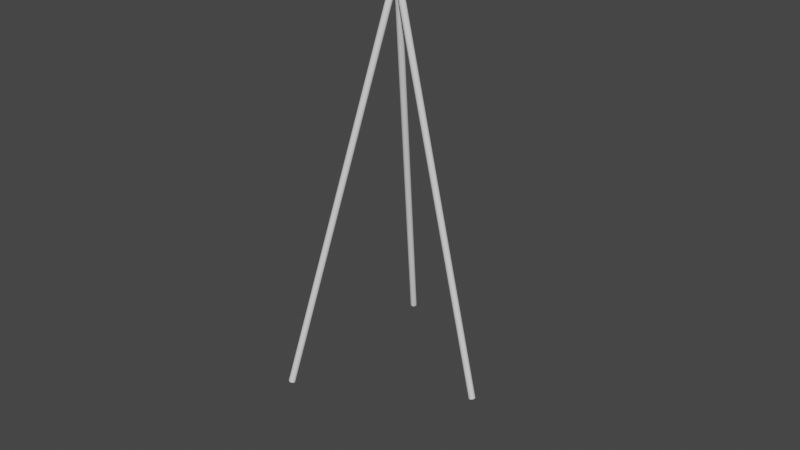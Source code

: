 # Source: Telescope_1.blend  (saved by Blender 3.3.6; exported with 4.5.12 LTS)
import bpy
from mathutils import Matrix  # noqa: F401  (used for matrix-valued properties, if any)

bpy.ops.wm.read_factory_settings(use_empty=True)
scene = bpy.context.scene
scene.name = 'Scene'

# ---- collections
col_collection = bpy.data.collections.new('Collection'); scene.collection.children.link(col_collection)

# ---- materials (node trees are filled in below, after node groups)
mat_material_001 = bpy.data.materials.new('Material.001')
mat_material_001.use_transparent_shadow = False
mat_material_002 = bpy.data.materials.new('Material.002')
mat_material_002.use_transparent_shadow = False

# ---- material node trees
mat_material_001.use_nodes = True; mat_material_001.node_tree.nodes.clear()
_N = mat_material_001.node_tree.nodes; _L = mat_material_001.node_tree.links
n0 = _N.new('ShaderNodeBsdfPrincipled'); n0.name = 'Principled BSDF'; n0.location = (10, 300)
n0.distribution = 'GGX'
n0.subsurface_method = 'RANDOM_WALK_SKIN'
n0.inputs[3].default_value = 1.45
n0.inputs[27].default_value = (0.0, 0.0, 0.0, 1.0)
n0.inputs[28].default_value = 1.0
n1 = _N.new('ShaderNodeOutputMaterial'); n1.name = 'Material Output'; n1.location = (300, 300)
_L.new(n0.outputs[0], n1.inputs[0])
n1.is_active_output = True
mat_material_002.use_nodes = True; mat_material_002.node_tree.nodes.clear()
_N = mat_material_002.node_tree.nodes; _L = mat_material_002.node_tree.links
n0 = _N.new('ShaderNodeBsdfPrincipled'); n0.name = 'Principled BSDF'; n0.location = (10, 300)
n0.distribution = 'GGX'
n0.subsurface_method = 'RANDOM_WALK_SKIN'
n0.inputs[3].default_value = 1.45
n0.inputs[27].default_value = (0.0, 0.0, 0.0, 1.0)
n0.inputs[28].default_value = 1.0
n1 = _N.new('ShaderNodeOutputMaterial'); n1.name = 'Material Output'; n1.location = (300, 300)
_L.new(n0.outputs[0], n1.inputs[0])
n1.is_active_output = True

# ---- world
world_world = bpy.data.worlds.new('World'); scene.world = world_world
world_world.use_nodes = True; world_world.node_tree.nodes.clear()
_N = world_world.node_tree.nodes; _L = world_world.node_tree.links
n0 = _N.new('ShaderNodeOutputWorld'); n0.name = 'World Output'; n0.location = (300, 300)
n1 = _N.new('ShaderNodeBackground'); n1.name = 'Background'; n1.location = (10, 300)
n1.inputs[0].default_value = (0.05088, 0.05088, 0.05088, 1.0)
_L.new(n1.outputs[0], n0.inputs[0])
n0.is_active_output = True
world_world.color = (0.05088, 0.05088, 0.05088)
world_world.use_sun_shadow = False
world_world.sun_shadow_jitter_overblur = 0.0

# ---- meshes
me_cylinder = bpy.data.meshes.new('Cylinder')
me_cylinder.from_pydata([(-8.005, 2.012, 0.2279), (-8.005, 1.973, -0.0112), (-8.005, 1.859, -0.2411), (-8.005, 1.673, -0.453), (-8.005, 1.423, -0.6387), (-8.005, 1.118, -0.7911), (-8.005, 0.7699, -0.9043), (-8.005, 0.3925, -0.9741), (-8.005, 0.0, -0.9976), (-8.005, -0.3925, -0.9741), (-8.005, -0.7699, -0.9043), (-8.005, -1.118, -0.7911), (-8.005, -1.423, -0.6387), (-8.005, -1.673, -0.453), (-8.005, -1.859, -0.2411), (-8.005, -1.973, -0.0112), (-8.005, -2.012, 0.2279), (-8.005, -1.973, 0.467), (-8.005, -1.859, 0.6969), (-8.005, -1.673, 0.9087), (-8.005, -1.423, 1.094), (-8.005, -1.118, 1.247), (-8.005, -0.7699, 1.36), (-8.005, -0.3925, 1.43), (-8.005, 0.0, 1.453), (-8.005, 0.3925, 1.43), (-8.005, 0.7699, 1.36), (-8.005, 1.118, 1.247), (-8.005, 1.423, 1.094), (-8.005, 1.673, 0.9087), (-8.005, 1.859, 0.6969), (-8.005, 1.973, 0.467), (14.92, -1.188, 0.7418), (14.92, 1.188, 0.7418), (11.94, -1.188, 0.7418), (11.94, -1.188, -0.7052), (11.94, 1.188, 0.7418), (11.94, 1.188, -0.7052), (6.393, 0.8096, 0.1447), (12.44, 0.8096, 0.1447), (6.393, 0.7941, 0.04843), (12.44, 0.7941, 0.04843), (6.393, 0.748, -0.04409), (12.44, 0.748, -0.04409), (6.393, 0.6732, -0.1294), (12.44, 0.6732, -0.1294), (6.393, 0.5725, -0.2041), (12.44, 0.5725, -0.2041), (6.393, 0.4498, -0.2654), (12.44, 0.4498, -0.2654), (6.393, 0.3098, -0.311), (12.44, 0.3098, -0.311), (6.393, 0.158, -0.3391), (12.44, 0.158, -0.3391), (6.393, -2.156e-07, -0.3486), (12.44, -2.156e-07, -0.3486), (6.393, -0.158, -0.3391), (12.44, -0.158, -0.3391), (6.393, -0.3098, -0.311), (12.44, -0.3098, -0.311), (6.393, -0.4498, -0.2654), (12.44, -0.4498, -0.2654), (6.393, -0.5725, -0.2041), (12.44, -0.5725, -0.2041), (6.393, -0.6732, -0.1294), (12.44, -0.6732, -0.1294), (6.393, -0.748, -0.04409), (12.44, -0.748, -0.04409), (6.393, -0.7941, 0.04843), (12.44, -0.7941, 0.04843), (6.393, -0.8096, 0.1447), (12.44, -0.8096, 0.1447), (6.393, -0.7941, 0.2409), (12.44, -0.7941, 0.2409), (6.393, -0.748, 0.3334), (12.44, -0.748, 0.3334), (6.393, -0.6732, 0.4187), (12.44, -0.6732, 0.4187), (6.393, -0.5725, 0.4934), (12.44, -0.5725, 0.4934), (6.393, -0.4498, 0.5547), (12.44, -0.4498, 0.5547), (6.393, -0.3098, 0.6003), (12.44, -0.3098, 0.6003), (6.393, -0.158, 0.6284), (12.44, -0.158, 0.6284), (6.393, -2.156e-07, 0.6379), (12.44, -2.156e-07, 0.6379), (6.393, 0.158, 0.6284), (12.44, 0.158, 0.6284), (6.393, 0.3098, 0.6003), (12.44, 0.3098, 0.6003), (6.393, 0.4498, 0.5547), (12.44, 0.4498, 0.5547), (6.393, 0.5725, 0.4934), (12.44, 0.5725, 0.4934), (6.393, 0.6732, 0.4187), (12.44, 0.6732, 0.4187), (6.393, 0.748, 0.3334), (12.44, 0.748, 0.3334), (6.393, 0.7941, 0.2409), (12.44, 0.7941, 0.2409), (6.393, 2.118, 0.1447), (6.393, 2.077, -0.107), (6.393, 1.957, -0.3491), (6.393, 1.761, -0.5721), (6.393, 1.498, -0.7676), (6.393, 1.177, -0.928), (6.393, 0.8105, -1.047), (6.393, 0.4132, -1.121), (6.393, -3.024e-07, -1.145), (6.393, -0.4132, -1.121), (6.393, -0.8105, -1.047), (6.393, -1.177, -0.928), (6.393, -1.498, -0.7676), (6.393, -1.761, -0.5721), (6.393, -1.957, -0.3491), (6.393, -2.077, -0.107), (6.393, -2.118, 0.1447), (6.393, -2.077, 0.3963), (6.393, -1.957, 0.6384), (6.393, -1.761, 0.8614), (6.393, -1.498, 1.057), (6.393, -1.177, 1.217), (6.393, -0.8105, 1.337), (6.393, -0.4132, 1.41), (6.393, -3.024e-07, 1.435), (6.393, 0.4132, 1.41), (6.393, 0.8105, 1.337), (6.393, 1.177, 1.217), (6.393, 1.498, 1.057), (6.393, 1.761, 0.8614), (6.393, 1.957, 0.6384), (6.393, 2.077, 0.3963), (-5.261, 2.118, 0.1447), (-5.261, 2.077, -0.107), (-5.261, 1.957, -0.3491), (-5.261, 1.761, -0.5721), (-5.261, 1.498, -0.7676), (-5.261, 1.177, -0.928), (-5.261, 0.8105, -1.047), (-5.261, 0.4132, -1.121), (-5.261, -1.395e-07, -1.145), (-5.261, -0.4132, -1.121), (-5.261, -0.8105, -1.047), (-5.261, -1.177, -0.928), (-5.261, -1.498, -0.7676), (-5.261, -1.761, -0.5721), (-5.261, -1.957, -0.3491), (-5.261, -2.077, -0.107), (-5.261, -2.118, 0.1447), (-5.261, -2.077, 0.3963), (-5.261, -1.957, 0.6384), (-5.261, -1.761, 0.8614), (-5.261, -1.498, 1.057), (-5.261, -1.177, 1.217), (-5.261, -0.8105, 1.337), (-5.261, -0.4132, 1.41), (-5.261, -1.395e-07, 1.435), (-5.261, 0.4132, 1.41), (-5.261, 0.8105, 1.337), (-5.261, 1.177, 1.217), (-5.261, 1.498, 1.057), (-5.261, 1.761, 0.8614), (-5.261, 1.957, 0.6384), (-5.261, 2.077, 0.3963), (-5.721, 2.379, 0.1447), (-5.721, 2.333, -0.1381), (-5.721, 2.198, -0.4099), (-5.721, 1.978, -0.6604), (-5.721, 1.682, -0.88), (-5.721, 1.322, -1.06), (-5.721, 0.9103, -1.194), (-5.721, 0.4641, -1.277), (-5.721, -1.483e-07, -1.304), (-5.721, -0.4641, -1.277), (-5.721, -0.9103, -1.194), (-5.721, -1.322, -1.06), (-5.721, -1.682, -0.88), (-5.721, -1.978, -0.6604), (-5.721, -2.198, -0.4099), (-5.721, -2.333, -0.1381), (-5.721, -2.379, 0.1447), (-5.721, -2.333, 0.4274), (-5.721, -2.198, 0.6992), (-5.721, -1.978, 0.9497), (-5.721, -1.682, 1.169), (-5.721, -1.322, 1.35), (-5.721, -0.9103, 1.483), (-5.721, -0.4641, 1.566), (-5.721, -1.483e-07, 1.594), (-5.721, 0.4641, 1.566), (-5.721, 0.9103, 1.483), (-5.721, 1.322, 1.35), (-5.721, 1.682, 1.169), (-5.721, 1.978, 0.9497), (-5.721, 2.198, 0.6992), (-5.721, 2.333, 0.4274), (-9.169, 2.379, 0.1447), (-9.169, 2.333, -0.1381), (-9.169, 2.198, -0.4099), (-9.169, 1.978, -0.6604), (-9.169, 1.682, -0.88), (-9.169, 1.322, -1.06), (-9.169, 0.9103, -1.194), (-9.169, 0.4641, -1.277), (-9.169, -9.123e-07, -1.304), (-9.169, -0.4641, -1.277), (-9.169, -0.9103, -1.194), (-9.169, -1.322, -1.06), (-9.169, -1.682, -0.88), (-9.169, -1.978, -0.6604), (-9.169, -2.198, -0.4099), (-9.169, -2.333, -0.1381), (-9.169, -2.379, 0.1447), (-9.169, -2.333, 0.4274), (-9.169, -2.198, 0.6992), (-9.169, -1.978, 0.9497), (-9.169, -1.682, 1.169), (-9.169, -1.322, 1.35), (-9.169, -0.9103, 1.483), (-9.169, -0.4641, 1.566), (-9.169, -9.123e-07, 1.594), (-9.169, 0.4641, 1.566), (-9.169, 0.9103, 1.483), (-9.169, 1.322, 1.35), (-9.169, 1.682, 1.169), (-9.169, 1.978, 0.9497), (-9.169, 2.198, 0.6992), (-9.169, 2.333, 0.4274), (-9.169, 2.503, 0.1447), (-9.169, 2.455, -0.1528), (-9.169, 2.312, -0.4388), (-9.169, 2.081, -0.7023), (-9.169, 1.77, -0.9334), (-9.169, 1.39, -1.123), (-9.169, 0.9577, -1.264), (-9.169, 0.4882, -1.351), (-9.169, -9.195e-07, -1.38), (-9.169, -0.4882, -1.351), (-9.169, -0.9577, -1.264), (-9.169, -1.39, -1.123), (-9.169, -1.77, -0.9334), (-9.169, -2.081, -0.7023), (-9.169, -2.312, -0.4388), (-9.169, -2.455, -0.1528), (-9.169, -2.503, 0.1447), (-9.169, -2.455, 0.4421), (-9.169, -2.312, 0.7281), (-9.169, -2.081, 0.9916), (-9.169, -1.77, 1.223), (-9.169, -1.39, 1.412), (-9.169, -0.9577, 1.553), (-9.169, -0.4882, 1.64), (-9.169, -9.195e-07, 1.669), (-9.169, 0.4882, 1.64), (-9.169, 0.9577, 1.553), (-9.169, 1.39, 1.412), (-9.169, 1.77, 1.223), (-9.169, 2.081, 0.9916), (-9.169, 2.312, 0.7281), (-9.169, 2.455, 0.4421), (-10.42, 2.503, 0.1447), (-10.42, 2.455, -0.1528), (-10.42, 2.312, -0.4388), (-10.42, 2.081, -0.7023), (-10.42, 1.77, -0.9334), (-10.42, 1.39, -1.123), (-10.42, 0.9577, -1.264), (-10.42, 0.4882, -1.351), (-10.42, -5.698e-07, -1.38), (-10.42, -0.4882, -1.351), (-10.42, -0.9577, -1.264), (-10.42, -1.39, -1.123), (-10.42, -1.77, -0.9334), (-10.42, -2.081, -0.7023), (-10.42, -2.312, -0.4388), (-10.42, -2.455, -0.1528), (-10.42, -2.503, 0.1447), (-10.42, -2.455, 0.4421), (-10.42, -2.312, 0.7281), (-10.42, -2.081, 0.9916), (-10.42, -1.77, 1.223), (-10.42, -1.39, 1.412), (-10.42, -0.9577, 1.553), (-10.42, -0.4882, 1.64), (-10.42, -5.698e-07, 1.669), (-10.42, 0.4882, 1.64), (-10.42, 0.9577, 1.553), (-10.42, 1.39, 1.412), (-10.42, 1.77, 1.223), (-10.42, 2.081, 0.9916), (-10.42, 2.312, 0.7281), (-10.42, 2.455, 0.4421), (-10.42, 1.118, -0.7911), (-10.42, 1.423, -0.6387), (-10.42, 1.859, -0.2411), (-10.42, 1.973, -0.0112), (-10.42, 1.673, -0.453), (-10.42, -1.423, -0.6387), (-10.42, -0.7699, -0.9043), (-10.42, -1.118, -0.7911), (-10.42, -1.859, 0.6969), (-10.42, -1.973, 0.467), (-10.42, -1.423, 1.094), (-10.42, -1.118, 1.247), (-10.42, -1.673, 0.9087), (-10.42, 0.0, 1.453), (-10.42, 0.7699, 1.36), (-10.42, 0.3925, 1.43), (-10.42, 1.423, 1.094), (-10.42, 1.24, 1.186), (-10.42, 1.859, 0.6969), (-10.42, 1.673, 0.9087), (-10.42, 1.118, 1.247), (-10.42, -1.673, -0.453), (-10.42, -1.859, -0.2411), (-10.42, 0.0, -0.9976), (-10.42, -0.3925, -0.9741), (-10.42, 0.3925, -0.9741), (-10.42, 0.7699, -0.9043), (-10.42, 2.012, 0.2279), (-10.42, -2.012, 0.2279), (-10.42, -0.7699, 1.36), (-10.42, -1.973, -0.0112), (-10.42, -0.3925, 1.43), (-10.42, 1.973, 0.467), (13.1, 0.8189, 2.029), (13.26, 0.8032, 2.029), (13.1, 0.6633, 0.7057), (13.1, 0.6633, 2.0), (13.23, 0.6505, 0.7057), (13.23, 0.6505, 2.0), (13.36, 0.6128, 0.7057), (13.36, 0.6128, 2.0), (13.47, 0.5515, 0.7057), (13.47, 0.5515, 2.0), (13.57, 0.469, 0.7057), (13.57, 0.469, 2.0), (13.65, 0.3685, 0.7057), (13.65, 0.3685, 2.0), (13.72, 0.2538, 0.7057), (13.72, 0.2538, 2.0), (13.75, 0.1294, 0.7057), (13.75, 0.1294, 2.0), (13.77, 4.391e-06, 0.7057), (13.77, 4.391e-06, 2.0), (13.75, -0.1294, 0.7057), (13.75, -0.1294, 2.0), (13.72, -0.2538, 0.7057), (13.72, -0.2538, 2.0), (13.65, -0.3685, 0.7057), (13.65, -0.3685, 2.0), (13.57, -0.469, 0.7057), (13.57, -0.469, 2.0), (13.47, -0.5515, 0.7057), (13.47, -0.5515, 2.0), (13.36, -0.6128, 0.7057), (13.36, -0.6128, 2.0), (13.23, -0.6505, 0.7057), (13.23, -0.6505, 2.0), (13.1, -0.6633, 0.7057), (13.1, -0.6633, 2.0), (12.97, -0.6505, 0.7057), (12.97, -0.6505, 2.0), (12.85, -0.6128, 0.7057), (12.85, -0.6128, 2.0), (12.73, -0.5515, 0.7057), (12.73, -0.5515, 2.0), (12.63, -0.469, 0.7057), (12.63, -0.469, 2.0), (12.55, -0.3685, 0.7057), (12.55, -0.3685, 2.0), (12.49, -0.2538, 0.7057), (12.49, -0.2538, 2.0), (12.45, -0.1294, 0.7057), (12.45, -0.1294, 2.0), (12.44, 4.391e-06, 0.7057), (12.44, 4.391e-06, 2.0), (12.45, 0.1294, 0.7057), (12.45, 0.1294, 2.0), (12.49, 0.2538, 0.7057), (12.49, 0.2538, 2.0), (12.55, 0.3685, 0.7057), (12.55, 0.3685, 2.0), (12.63, 0.469, 0.7057), (12.63, 0.469, 2.0), (12.73, 0.5515, 0.7057), (12.73, 0.5515, 2.0), (12.85, 0.6128, 0.7057), (12.85, 0.6128, 2.0), (12.97, 0.6505, 0.7057), (12.97, 0.6505, 2.0), (13.42, 0.7566, 2.029), (13.56, 0.6809, 2.029), (13.68, 0.5791, 2.029), (13.78, 0.455, 2.029), (13.86, 0.3134, 2.029), (13.91, 0.1598, 2.029), (13.92, 4.408e-06, 2.029), (13.91, -0.1598, 2.029), (13.86, -0.3134, 2.029), (13.78, -0.455, 2.029), (13.68, -0.5791, 2.029), (13.56, -0.6809, 2.029), (13.42, -0.7566, 2.029), (13.26, -0.8032, 2.029), (13.1, -0.8189, 2.029), (12.94, -0.8032, 2.029), (12.79, -0.7566, 2.029), (12.65, -0.6809, 2.029), (12.52, -0.579, 2.029), (12.42, -0.455, 2.029), (12.35, -0.3134, 2.029), (12.3, -0.1598, 2.029), (12.28, 4.408e-06, 2.029), (12.3, 0.1598, 2.029), (12.35, 0.3134, 2.029), (12.42, 0.455, 2.029), (12.52, 0.5791, 2.029), (12.65, 0.6809, 2.029), (12.79, 0.7566, 2.029), (12.94, 0.8032, 2.029), (13.1, 0.904, 2.029), (12.93, 0.8866, 2.029), (12.76, 0.8352, 2.029), (12.6, 0.7516, 2.029), (12.46, 0.6392, 2.029), (12.35, 0.5022, 2.029), (12.27, 0.3459, 2.029), (12.22, 0.1764, 2.029), (12.2, 4.407e-06, 2.029), (12.22, -0.1764, 2.029), (12.27, -0.3459, 2.029), (12.35, -0.5022, 2.029), (12.46, -0.6392, 2.029), (12.6, -0.7516, 2.029), (12.76, -0.8352, 2.029), (12.93, -0.8866, 2.029), (13.1, -0.904, 2.029), (13.28, -0.8866, 2.029), (13.45, -0.8352, 2.029), (13.6, -0.7516, 2.029), (13.74, -0.6392, 2.029), (13.85, -0.5022, 2.029), (13.94, -0.3459, 2.029), (13.99, -0.1764, 2.029), (14.01, 4.407e-06, 2.029), (13.99, 0.1764, 2.029), (13.94, 0.3459, 2.029), (13.85, 0.5022, 2.029), (13.74, 0.6392, 2.029), (13.6, 0.7516, 2.029), (13.45, 0.8352, 2.029), (13.28, 0.8866, 2.029), (13.1, 0.904, 2.133), (12.93, 0.8866, 2.133), (12.76, 0.8352, 2.133), (12.6, 0.7516, 2.133), (12.46, 0.6392, 2.133), (12.35, 0.5022, 2.133), (12.27, 0.3459, 2.133), (12.22, 0.1764, 2.133), (12.2, 4.407e-06, 2.133), (12.22, -0.1764, 2.133), (12.27, -0.3459, 2.133), (12.35, -0.5022, 2.133), (12.46, -0.6392, 2.133), (12.6, -0.7516, 2.133), (12.76, -0.8352, 2.133), (12.93, -0.8866, 2.133), (13.1, -0.904, 2.133), (13.28, -0.8866, 2.133), (13.45, -0.8352, 2.133), (13.6, -0.7516, 2.133), (13.74, -0.6392, 2.133), (13.85, -0.5022, 2.133), (13.94, -0.3459, 2.133), (13.99, -0.1764, 2.133), (14.01, 4.407e-06, 2.133), (13.99, 0.1764, 2.133), (13.94, 0.3459, 2.133), (13.85, 0.5022, 2.133), (13.74, 0.6392, 2.133), (13.6, 0.7516, 2.133), (13.45, 0.8352, 2.133), (13.28, 0.8866, 2.133), (13.1, 0.8189, 2.133), (12.94, 0.8032, 2.133), (12.79, 0.7566, 2.133), (12.65, 0.6809, 2.133), (12.52, 0.5791, 2.133), (12.42, 0.455, 2.133), (12.35, 0.3134, 2.133), (12.3, 0.1598, 2.133), (12.28, 4.408e-06, 2.133), (12.3, -0.1598, 2.133), (12.35, -0.3134, 2.133), (12.42, -0.455, 2.133), (12.52, -0.579, 2.133), (12.65, -0.6809, 2.133), (12.79, -0.7566, 2.133), (12.94, -0.8032, 2.133), (13.1, -0.8189, 2.133), (13.26, -0.8032, 2.133), (13.42, -0.7566, 2.133), (13.56, -0.6809, 2.133), (13.68, -0.5791, 2.133), (13.78, -0.455, 2.133), (13.86, -0.3134, 2.133), (13.91, -0.1598, 2.133), (13.92, 4.408e-06, 2.133), (13.91, 0.1598, 2.133), (13.86, 0.3134, 2.133), (13.78, 0.455, 2.133), (13.68, 0.5791, 2.133), (13.56, 0.6809, 2.133), (13.42, 0.7566, 2.133), (13.26, 0.8032, 2.133)], [], [(33, 37, 36), (36, 37, 35, 34), (34, 35, 32), (33, 36, 34, 32), (37, 33, 32, 35), (38, 39, 41, 40), (40, 41, 43, 42), (42, 43, 45, 44), (44, 45, 47, 46), (46, 47, 49, 48), (48, 49, 51, 50), (50, 51, 53, 52), (52, 53, 55, 54), (54, 55, 57, 56), (56, 57, 59, 58), (58, 59, 61, 60), (60, 61, 63, 62), (62, 63, 65, 64), (64, 65, 67, 66), (66, 67, 69, 68), (68, 69, 71, 70), (70, 71, 73, 72), (72, 73, 75, 74), (74, 75, 77, 76), (76, 77, 79, 78), (78, 79, 81, 80), (80, 81, 83, 82), (82, 83, 85, 84), (84, 85, 87, 86), (86, 87, 89, 88), (88, 89, 91, 90), (90, 91, 93, 92), (92, 93, 95, 94), (94, 95, 97, 96), (96, 97, 99, 98), (43, 41, 39, 101, 99, 97, 95, 93, 91, 89, 87, 85, 83, 81, 79, 77, 75, 73, 71, 69, 67, 65, 63, 61, 59, 57, 55, 53, 51, 49, 47, 45), (98, 99, 101, 100), (100, 101, 39, 38), (64, 66, 116, 115), (119, 120, 152, 151), (82, 84, 125, 124), (38, 40, 103, 102), (100, 38, 102, 133), (56, 58, 112, 111), (74, 76, 121, 120), (92, 94, 130, 129), (48, 50, 108, 107), (66, 68, 117, 116), (84, 86, 126, 125), (40, 42, 104, 103), (58, 60, 113, 112), (76, 78, 122, 121), (94, 96, 131, 130), (50, 52, 109, 108), (68, 70, 118, 117), (86, 88, 127, 126), (42, 44, 105, 104), (60, 62, 114, 113), (78, 80, 123, 122), (96, 98, 132, 131), (52, 54, 110, 109), (70, 72, 119, 118), (88, 90, 128, 127), (44, 46, 106, 105), (62, 64, 115, 114), (80, 82, 124, 123), (98, 100, 133, 132), (54, 56, 111, 110), (72, 74, 120, 119), (90, 92, 129, 128), (46, 48, 107, 106), (154, 155, 187, 186), (106, 107, 139, 138), (133, 102, 134, 165), (120, 121, 153, 152), (107, 108, 140, 139), (121, 122, 154, 153), (108, 109, 141, 140), (122, 123, 155, 154), (109, 110, 142, 141), (123, 124, 156, 155), (110, 111, 143, 142), (124, 125, 157, 156), (111, 112, 144, 143), (125, 126, 158, 157), (112, 113, 145, 144), (126, 127, 159, 158), (113, 114, 146, 145), (127, 128, 160, 159), (114, 115, 147, 146), (128, 129, 161, 160), (115, 116, 148, 147), (102, 103, 135, 134), (129, 130, 162, 161), (116, 117, 149, 148), (103, 104, 136, 135), (130, 131, 163, 162), (117, 118, 150, 149), (104, 105, 137, 136), (131, 132, 164, 163), (118, 119, 151, 150), (105, 106, 138, 137), (132, 133, 165, 164), (185, 186, 218, 217), (141, 142, 174, 173), (155, 156, 188, 187), (142, 143, 175, 174), (156, 157, 189, 188), (143, 144, 176, 175), (157, 158, 190, 189), (144, 145, 177, 176), (158, 159, 191, 190), (145, 146, 178, 177), (159, 160, 192, 191), (146, 147, 179, 178), (160, 161, 193, 192), (147, 148, 180, 179), (134, 135, 167, 166), (161, 162, 194, 193), (148, 149, 181, 180), (135, 136, 168, 167), (162, 163, 195, 194), (149, 150, 182, 181), (136, 137, 169, 168), (163, 164, 196, 195), (150, 151, 183, 182), (137, 138, 170, 169), (164, 165, 197, 196), (151, 152, 184, 183), (138, 139, 171, 170), (165, 134, 166, 197), (152, 153, 185, 184), (139, 140, 172, 171), (153, 154, 186, 185), (140, 141, 173, 172), (220, 221, 253, 252), (172, 173, 205, 204), (186, 187, 219, 218), (173, 174, 206, 205), (187, 188, 220, 219), (174, 175, 207, 206), (188, 189, 221, 220), (175, 176, 208, 207), (189, 190, 222, 221), (176, 177, 209, 208), (190, 191, 223, 222), (177, 178, 210, 209), (191, 192, 224, 223), (178, 179, 211, 210), (192, 193, 225, 224), (179, 180, 212, 211), (166, 167, 199, 198), (193, 194, 226, 225), (180, 181, 213, 212), (167, 168, 200, 199), (194, 195, 227, 226), (181, 182, 214, 213), (168, 169, 201, 200), (195, 196, 228, 227), (182, 183, 215, 214), (169, 170, 202, 201), (196, 197, 229, 228), (183, 184, 216, 215), (170, 171, 203, 202), (197, 166, 198, 229), (184, 185, 217, 216), (171, 172, 204, 203), (255, 256, 288, 287), (207, 208, 240, 239), (221, 222, 254, 253), (208, 209, 241, 240), (222, 223, 255, 254), (209, 210, 242, 241), (223, 224, 256, 255), (210, 211, 243, 242), (224, 225, 257, 256), (211, 212, 244, 243), (198, 199, 231, 230), (225, 226, 258, 257), (212, 213, 245, 244), (199, 200, 232, 231), (226, 227, 259, 258), (213, 214, 246, 245), (200, 201, 233, 232), (227, 228, 260, 259), (214, 215, 247, 246), (201, 202, 234, 233), (228, 229, 261, 260), (215, 216, 248, 247), (202, 203, 235, 234), (229, 198, 230, 261), (216, 217, 249, 248), (203, 204, 236, 235), (217, 218, 250, 249), (204, 205, 237, 236), (218, 219, 251, 250), (205, 206, 238, 237), (219, 220, 252, 251), (206, 207, 239, 238), (289, 290, 291, 292, 293, 262, 263, 264, 265, 266, 267, 268, 269, 270, 271, 272, 273, 274, 275, 276, 277, 278, 279, 280, 281, 282, 283, 284, 285, 325, 323, 305, 304, 306, 302, 303, 322, 324, 316, 315, 299, 301, 300, 318, 317, 319, 320, 294, 295, 298, 296, 297, 321, 326, 312, 313, 310, 311), (285, 286, 287, 288, 289, 311, 314, 308, 309, 307, 325), (242, 243, 275, 274), (256, 257, 289, 288), (243, 244, 276, 275), (230, 231, 263, 262), (257, 258, 290, 289), (244, 245, 277, 276), (231, 232, 264, 263), (258, 259, 291, 290), (245, 246, 278, 277), (232, 233, 265, 264), (259, 260, 292, 291), (246, 247, 279, 278), (233, 234, 266, 265), (260, 261, 293, 292), (247, 248, 280, 279), (234, 235, 267, 266), (261, 230, 262, 293), (248, 249, 281, 280), (235, 236, 268, 267), (249, 250, 282, 281), (236, 237, 269, 268), (250, 251, 283, 282), (237, 238, 270, 269), (251, 252, 284, 283), (238, 239, 271, 270), (252, 253, 285, 284), (239, 240, 272, 271), (253, 254, 286, 285), (240, 241, 273, 272), (254, 255, 287, 286), (241, 242, 274, 273), (1, 0, 321, 297), (296, 2, 1, 297), (298, 3, 2, 296), (295, 4, 3, 298), (294, 5, 4, 295), (320, 6, 5, 294), (319, 7, 6, 320), (317, 8, 7, 319), (318, 9, 8, 317), (300, 10, 9, 318), (301, 11, 10, 300), (299, 12, 11, 301), (13, 12, 299, 315), (316, 14, 13, 315), (324, 15, 14, 316), (322, 16, 15, 324), (303, 17, 16, 322), (302, 18, 17, 303), (306, 19, 18, 302), (304, 20, 19, 306), (305, 21, 20, 304), (323, 22, 21, 305), (325, 23, 22, 323), (307, 24, 23, 325), (309, 25, 24, 307), (308, 26, 25, 309), (314, 27, 26, 308), (310, 28, 27, 314, 311), (313, 29, 28, 310), (312, 30, 29, 313), (0, 1, 2, 3, 4, 5, 6, 7, 8, 9, 10, 11, 12, 13, 14, 15, 16, 17, 18, 19, 20, 21, 22, 23, 24, 25, 26, 27, 28, 29, 30, 31), (326, 31, 30, 312), (321, 0, 31, 326), (392, 390, 425, 424), (329, 330, 332, 331), (338, 336, 452, 451), (331, 332, 334, 333), (354, 352, 444, 443), (333, 334, 336, 335), (370, 368, 436, 435), (335, 336, 338, 337), (386, 384, 428, 427), (337, 338, 340, 339), (348, 346, 447, 446), (339, 340, 342, 341), (364, 362, 439, 438), (341, 342, 344, 343), (380, 378, 431, 430), (343, 344, 346, 345), (332, 330, 423, 454), (345, 346, 348, 347), (342, 340, 450, 449), (347, 348, 350, 349), (358, 356, 442, 441), (349, 350, 352, 351), (374, 372, 434, 433), (351, 352, 354, 353), (390, 388, 426, 425), (353, 354, 356, 355), (336, 334, 453, 452), (355, 356, 358, 357), (352, 350, 445, 444), (357, 358, 360, 359), (368, 366, 437, 436), (359, 360, 362, 361), (384, 382, 429, 428), (361, 362, 364, 363), (346, 344, 448, 447), (363, 364, 366, 365), (362, 360, 440, 439), (365, 366, 368, 367), (378, 376, 432, 431), (367, 368, 370, 369), (340, 338, 451, 450), (369, 370, 372, 371), (356, 354, 443, 442), (371, 372, 374, 373), (372, 370, 435, 434), (373, 374, 376, 375), (388, 386, 427, 426), (375, 376, 378, 377), (330, 392, 424, 423), (377, 378, 380, 379), (334, 332, 454, 453), (379, 380, 382, 381), (350, 348, 446, 445), (381, 382, 384, 383), (366, 364, 438, 437), (383, 384, 386, 385), (382, 380, 430, 429), (385, 386, 388, 387), (344, 342, 449, 448), (387, 388, 390, 389), (360, 358, 441, 440), (328, 327, 422, 421, 420, 419, 418, 417, 416, 415, 414, 413, 412, 411, 410, 409, 408, 407, 406, 405, 404, 403, 402, 401, 400, 399, 398, 397, 396, 395, 394, 393), (389, 390, 392, 391), (376, 374, 433, 432), (391, 392, 330, 329), (329, 331, 333, 335, 337, 339, 341, 343, 345, 347, 349, 351, 353, 355, 357, 359, 361, 363, 365, 367, 369, 371, 373, 375, 377, 379, 381, 383, 385, 387, 389, 391), (414, 415, 495, 496), (446, 447, 479, 478), (425, 426, 458, 457), (415, 416, 494, 495), (451, 452, 484, 483), (416, 417, 493, 494), (430, 431, 463, 462), (417, 418, 492, 493), (435, 436, 468, 467), (327, 328, 518, 487), (418, 419, 491, 492), (328, 393, 517, 518), (440, 441, 473, 472), (419, 420, 490, 491), (393, 394, 516, 517), (445, 446, 478, 477), (420, 421, 489, 490), (394, 395, 515, 516), (424, 425, 457, 456), (450, 451, 483, 482), (429, 430, 462, 461), (421, 422, 488, 489), (395, 396, 514, 515), (423, 424, 456, 455), (422, 327, 487, 488), (434, 435, 467, 466), (396, 397, 513, 514), (397, 398, 512, 513), (439, 440, 472, 471), (398, 399, 511, 512), (444, 445, 477, 476), (399, 400, 510, 511), (488, 487, 455, 456), (489, 488, 456, 457), (490, 489, 457, 458), (491, 490, 458, 459), (492, 491, 459, 460), (493, 492, 460, 461), (494, 493, 461, 462), (495, 494, 462, 463), (496, 495, 463, 464), (497, 496, 464, 465), (498, 497, 465, 466), (499, 498, 466, 467), (500, 499, 467, 468), (501, 500, 468, 469), (502, 501, 469, 470), (503, 502, 470, 471), (504, 503, 471, 472), (505, 504, 472, 473), (506, 505, 473, 474), (507, 506, 474, 475), (508, 507, 475, 476), (509, 508, 476, 477), (510, 509, 477, 478), (511, 510, 478, 479), (512, 511, 479, 480), (513, 512, 480, 481), (514, 513, 481, 482), (515, 514, 482, 483), (516, 515, 483, 484), (517, 516, 484, 485), (518, 517, 485, 486), (487, 518, 486, 455), (441, 442, 474, 473), (413, 414, 496, 497), (436, 437, 469, 468), (412, 413, 497, 498), (431, 432, 464, 463), (411, 412, 498, 499), (452, 453, 485, 484), (410, 411, 499, 500), (426, 427, 459, 458), (447, 448, 480, 479), (409, 410, 500, 501), (442, 443, 475, 474), (408, 409, 501, 502), (437, 438, 470, 469), (407, 408, 502, 503), (432, 433, 465, 464), (406, 407, 503, 504), (453, 454, 486, 485), (405, 406, 504, 505), (427, 428, 460, 459), (448, 449, 481, 480), (404, 405, 505, 506), (443, 444, 476, 475), (403, 404, 506, 507), (438, 439, 471, 470), (402, 403, 507, 508), (401, 402, 508, 509), (433, 434, 466, 465), (454, 423, 455, 486), (400, 401, 509, 510), (428, 429, 461, 460), (449, 450, 482, 481)])
me_cylinder.polygons.foreach_set('material_index', [0, 0, 0, 0, 0, 0, 0, 0, 0, 0, 0, 0, 0, 0, 0, 0, 0, 0, 0, 0, 0, 0, 0, 0, 0, 0, 0, 0, 0, 0, 0, 0, 0, 0, 0, 0, 0, 0, 0, 0, 0, 0, 0, 0, 0, 0, 0, 0, 0, 0, 0, 0, 0, 0, 0, 0, 0, 0, 0, 0, 0, 0, 0, 0, 0, 0, 0, 0, 0, 0, 0, 0, 0, 0, 0, 0, 0, 0, 0, 0, 0, 0, 0, 0, 0, 0, 0, 0, 0, 0, 0, 0, 0, 0, 0, 0, 0, 0, 0, 0, 0, 0, 0, 0, 0, 0, 0, 0, 0, 0, 0, 0, 0, 0, 0, 0, 0, 0, 0, 0, 0, 0, 0, 0, 0, 0, 0, 0, 0, 0, 0, 0, 0, 0, 0, 0, 0, 0, 0, 0, 0, 0, 0, 0, 0, 0, 0, 0, 0, 0, 0, 0, 0, 0, 0, 0, 0, 0, 0, 0, 0, 0, 0, 0, 0, 0, 0, 0, 0, 0, 0, 0, 0, 0, 0, 0, 0, 0, 0, 0, 0, 0, 0, 0, 0, 0, 0, 0, 0, 0, 0, 0, 0, 0, 0, 0, 0, 0, 0, 0, 0, 0, 0, 0, 0, 0, 0, 0, 0, 0, 0, 0, 0, 0, 0, 0, 0, 0, 0, 0, 0, 0, 0, 0, 0, 0, 0, 0, 0, 0, 0, 0, 0, 0, 0, 0, 0, 0, 0, 0, 0, 0, 0, 0, 0, 0, 0, 0, 0, 0, 0, 0, 0, 0, 0, 0, 0, 0, 0, 0, 0, 0, 0, 0, 0, 0, 0, 0, 0, 0, 0, 0, 0, 0, 0, 0, 0, 0, 0, 0, 0, 0, 0, 0, 0, 0, 0, 0, 0, 0, 0, 0, 0, 0, 0, 0, 0, 0, 0, 0, 0, 0, 0, 0, 0, 0, 0, 0, 0, 0, 0, 0, 0, 0, 0, 0, 0, 0, 0, 0, 0, 0, 0, 0, 0, 0, 1, 0, 0, 0, 0, 0, 0, 0, 0, 0, 0, 0, 0, 0, 0, 0, 0, 0, 0, 0, 0, 0, 0, 0, 0, 0, 0, 0, 0, 0, 0, 0, 0, 0, 0, 0, 0, 0, 0, 0, 0, 0, 0, 0, 0, 0, 0, 0, 0, 0, 0, 0, 0, 0, 0, 0, 0, 0, 0, 0, 0, 0, 0, 0, 0, 0, 0, 0, 0, 0, 0, 0, 0, 0, 0, 0, 0, 0, 0, 0, 0, 0, 0, 0, 0, 0, 0, 0, 0, 0, 0, 0, 0, 0, 0, 0, 0, 0, 0, 0, 0])
_uv = me_cylinder.uv_layers.new(name='UVMap')
_uv.uv.foreach_set('vector', [0.375, 0.25, 0.625, 0.5, 0.375, 0.5, 0.375, 0.5, 0.625, 0.5, 0.625, 0.75, 0.375, 0.75, 0.375, 0.75, 0.625, 0.75, 0.375, 1.0, 0.125, 0.5, 0.375, 0.5, 0.375, 0.75, 0.125, 0.75, 0.625, 0.5, 0.375, 0.25, 0.375, 0.0, 0.625, 0.75, 1.0, 0.5, 1.0, 1.0, 0.9688, 1.0, 0.9688, 0.5, 0.9688, 0.5, 0.9688, 1.0, 0.9375, 1.0, 0.9375, 0.5, 0.9375, 0.5, 0.9375, 1.0, 0.9062, 1.0, 0.9062, 0.5, 0.9062, 0.5, 0.9062, 1.0, 0.875, 1.0, 0.875, 0.5, 0.875, 0.5, 0.875, 1.0, 0.8438, 1.0, 0.8438, 0.5, 0.8438, 0.5, 0.8438, 1.0, 0.8125, 1.0, 0.8125, 0.5, 0.8125, 0.5, 0.8125, 1.0, 0.7812, 1.0, 0.7812, 0.5, 0.7812, 0.5, 0.7812, 1.0, 0.75, 1.0, 0.75, 0.5, 0.75, 0.5, 0.75, 1.0, 0.7188, 1.0, 0.7188, 0.5, 0.7188, 0.5, 0.7188, 1.0, 0.6875, 1.0, 0.6875, 0.5, 0.6875, 0.5, 0.6875, 1.0, 0.6562, 1.0, 0.6562, 0.5, 0.6562, 0.5, 0.6562, 1.0, 0.625, 1.0, 0.625, 0.5, 0.625, 0.5, 0.625, 1.0, 0.5938, 1.0, 0.5938, 0.5, 0.5938, 0.5, 0.5938, 1.0, 0.5625, 1.0, 0.5625, 0.5, 0.5625, 0.5, 0.5625, 1.0, 0.5312, 1.0, 0.5312, 0.5, 0.5312, 0.5, 0.5312, 1.0, 0.5, 1.0, 0.5, 0.5, 0.5, 0.5, 0.5, 1.0, 0.4688, 1.0, 0.4688, 0.5, 0.4688, 0.5, 0.4688, 1.0, 0.4375, 1.0, 0.4375, 0.5, 0.4375, 0.5, 0.4375, 1.0, 0.4062, 1.0, 0.4062, 0.5, 0.4062, 0.5, 0.4062, 1.0, 0.375, 1.0, 0.375, 0.5, 0.375, 0.5, 0.375, 1.0, 0.3438, 1.0, 0.3438, 0.5, 0.3438, 0.5, 0.3438, 1.0, 0.3125, 1.0, 0.3125, 0.5, 0.3125, 0.5, 0.3125, 1.0, 0.2812, 1.0, 0.2812, 0.5, 0.2812, 0.5, 0.2812, 1.0, 0.25, 1.0, 0.25, 0.5, 0.25, 0.5, 0.25, 1.0, 0.2188, 1.0, 0.2188, 0.5, 0.2188, 0.5, 0.2188, 1.0, 0.1875, 1.0, 0.1875, 0.5, 0.1875, 0.5, 0.1875, 1.0, 0.1562, 1.0, 0.1562, 0.5, 0.1562, 0.5, 0.1562, 1.0, 0.125, 1.0, 0.125, 0.5, 0.125, 0.5, 0.125, 1.0, 0.09375, 1.0, 0.09375, 0.5, 0.09375, 0.5, 0.09375, 1.0, 0.0625, 1.0, 0.0625, 0.5, 0.3418, 0.4717, 0.2968, 0.4854, 0.25, 0.49, 0.2032, 0.4854, 0.1582, 0.4717, 0.1167, 0.4496, 0.08029, 0.4197, 0.05045, 0.3833, 0.02827, 0.3418, 0.01461, 0.2968, 0.01, 0.25, 0.01461, 0.2032, 0.02827, 0.1582, 0.05045, 0.1167, 0.08029, 0.08029, 0.1167, 0.05045, 0.1582, 0.02827, 0.2032, 0.01461, 0.25, 0.01, 0.2968, 0.01461, 0.3418, 0.02827, 0.3833, 0.05045, 0.4197, 0.08029, 0.4496, 0.1167, 0.4717, 0.1582, 0.4854, 0.2032, 0.49, 0.25, 0.4854, 0.2968, 0.4717, 0.3418, 0.4496, 0.3833, 0.4197, 0.4197, 0.3833, 0.4496, 0.0625, 0.5, 0.0625, 1.0, 0.03125, 1.0, 0.03125, 0.5, 0.03125, 0.5, 0.03125, 1.0, 0.0, 1.0, 0.0, 0.5, 0.5938, 0.5, 0.5625, 0.5, 0.5625, 0.5, 0.5938, 0.5, 0.4688, 0.5, 0.4375, 0.5, 0.4375, 0.5, 0.4688, 0.5, 0.3125, 0.5, 0.2812, 0.5, 0.2812, 0.5, 0.3125, 0.5, 1.0, 0.5, 0.9688, 0.5, 0.9688, 0.5, 1.0, 0.5, 0.03125, 0.5, 0.0, 0.5, 0.0, 0.5, 0.03125, 0.5, 0.7188, 0.5, 0.6875, 0.5, 0.6875, 0.5, 0.7188, 0.5, 0.4375, 0.5, 0.4062, 0.5, 0.4062, 0.5, 0.4375, 0.5, 0.1562, 0.5, 0.125, 0.5, 0.125, 0.5, 0.1562, 0.5, 0.8438, 0.5, 0.8125, 0.5, 0.8125, 0.5, 0.8438, 0.5, 0.5625, 0.5, 0.5312, 0.5, 0.5312, 0.5, 0.5625, 0.5, 0.2812, 0.5, 0.25, 0.5, 0.25, 0.5, 0.2812, 0.5, 0.9688, 0.5, 0.9375, 0.5, 0.9375, 0.5, 0.9688, 0.5, 0.6875, 0.5, 0.6562, 0.5, 0.6562, 0.5, 0.6875, 0.5, 0.4062, 0.5, 0.375, 0.5, 0.375, 0.5, 0.4062, 0.5, 0.125, 0.5, 0.09375, 0.5, 0.09375, 0.5, 0.125, 0.5, 0.8125, 0.5, 0.7812, 0.5, 0.7812, 0.5, 0.8125, 0.5, 0.5312, 0.5, 0.5, 0.5, 0.5, 0.5, 0.5312, 0.5, 0.25, 0.5, 0.2188, 0.5, 0.2188, 0.5, 0.25, 0.5, 0.9375, 0.5, 0.9062, 0.5, 0.9062, 0.5, 0.9375, 0.5, 0.6562, 0.5, 0.625, 0.5, 0.625, 0.5, 0.6562, 0.5, 0.375, 0.5, 0.3438, 0.5, 0.3438, 0.5, 0.375, 0.5, 0.09375, 0.5, 0.0625, 0.5, 0.0625, 0.5, 0.09375, 0.5, 0.7812, 0.5, 0.75, 0.5, 0.75, 0.5, 0.7812, 0.5, 0.5, 0.5, 0.4688, 0.5, 0.4688, 0.5, 0.5, 0.5, 0.2188, 0.5, 0.1875, 0.5, 0.1875, 0.5, 0.2188, 0.5, 0.9062, 0.5, 0.875, 0.5, 0.875, 0.5, 0.9062, 0.5, 0.625, 0.5, 0.5938, 0.5, 0.5938, 0.5, 0.625, 0.5, 0.3438, 0.5, 0.3125, 0.5, 0.3125, 0.5, 0.3438, 0.5, 0.0625, 0.5, 0.03125, 0.5, 0.03125, 0.5, 0.0625, 0.5, 0.75, 0.5, 0.7188, 0.5, 0.7188, 0.5, 0.75, 0.5, 0.4688, 0.5, 0.4375, 0.5, 0.4375, 0.5, 0.4688, 0.5, 0.1875, 0.5, 0.1562, 0.5, 0.1562, 0.5, 0.1875, 0.5, 0.875, 0.5, 0.8438, 0.5, 0.8438, 0.5, 0.875, 0.5, 0.375, 0.5, 0.3438, 0.5, 0.3438, 0.5, 0.375, 0.5, 0.875, 0.5, 0.8438, 0.5, 0.8438, 0.5, 0.875, 0.5, 0.03125, 0.5, 0.0, 0.5, 0.0, 0.5, 0.03125, 0.5, 0.4375, 0.5, 0.4062, 0.5, 0.4062, 0.5, 0.4375, 0.5, 0.8438, 0.5, 0.8125, 0.5, 0.8125, 0.5, 0.8438, 0.5, 0.4062, 0.5, 0.375, 0.5, 0.375, 0.5, 0.4062, 0.5, 0.8125, 0.5, 0.7812, 0.5, 0.7812, 0.5, 0.8125, 0.5, 0.375, 0.5, 0.3438, 0.5, 0.3438, 0.5, 0.375, 0.5, 0.7812, 0.5, 0.75, 0.5, 0.75, 0.5, 0.7812, 0.5, 0.3438, 0.5, 0.3125, 0.5, 0.3125, 0.5, 0.3438, 0.5, 0.75, 0.5, 0.7188, 0.5, 0.7188, 0.5, 0.75, 0.5, 0.3125, 0.5, 0.2812, 0.5, 0.2812, 0.5, 0.3125, 0.5, 0.7188, 0.5, 0.6875, 0.5, 0.6875, 0.5, 0.7188, 0.5, 0.2812, 0.5, 0.25, 0.5, 0.25, 0.5, 0.2812, 0.5, 0.6875, 0.5, 0.6562, 0.5, 0.6562, 0.5, 0.6875, 0.5, 0.25, 0.5, 0.2188, 0.5, 0.2188, 0.5, 0.25, 0.5, 0.6562, 0.5, 0.625, 0.5, 0.625, 0.5, 0.6562, 0.5, 0.2188, 0.5, 0.1875, 0.5, 0.1875, 0.5, 0.2188, 0.5, 0.625, 0.5, 0.5938, 0.5, 0.5938, 0.5, 0.625, 0.5, 0.1875, 0.5, 0.1562, 0.5, 0.1562, 0.5, 0.1875, 0.5, 0.5938, 0.5, 0.5625, 0.5, 0.5625, 0.5, 0.5938, 0.5, 1.0, 0.5, 0.9688, 0.5, 0.9688, 0.5, 1.0, 0.5, 0.1562, 0.5, 0.125, 0.5, 0.125, 0.5, 0.1562, 0.5, 0.5625, 0.5, 0.5312, 0.5, 0.5312, 0.5, 0.5625, 0.5, 0.9688, 0.5, 0.9375, 0.5, 0.9375, 0.5, 0.9688, 0.5, 0.125, 0.5, 0.09375, 0.5, 0.09375, 0.5, 0.125, 0.5, 0.5312, 0.5, 0.5, 0.5, 0.5, 0.5, 0.5312, 0.5, 0.9375, 0.5, 0.9062, 0.5, 0.9062, 0.5, 0.9375, 0.5, 0.09375, 0.5, 0.0625, 0.5, 0.0625, 0.5, 0.09375, 0.5, 0.5, 0.5, 0.4688, 0.5, 0.4688, 0.5, 0.5, 0.5, 0.9062, 0.5, 0.875, 0.5, 0.875, 0.5, 0.9062, 0.5, 0.0625, 0.5, 0.03125, 0.5, 0.03125, 0.5, 0.0625, 0.5, 0.4062, 0.5, 0.375, 0.5, 0.375, 0.5, 0.4062, 0.5, 0.7812, 0.5, 0.75, 0.5, 0.75, 0.5, 0.7812, 0.5, 0.3438, 0.5, 0.3125, 0.5, 0.3125, 0.5, 0.3438, 0.5, 0.75, 0.5, 0.7188, 0.5, 0.7188, 0.5, 0.75, 0.5, 0.3125, 0.5, 0.2812, 0.5, 0.2812, 0.5, 0.3125, 0.5, 0.7188, 0.5, 0.6875, 0.5, 0.6875, 0.5, 0.7188, 0.5, 0.2812, 0.5, 0.25, 0.5, 0.25, 0.5, 0.2812, 0.5, 0.6875, 0.5, 0.6562, 0.5, 0.6562, 0.5, 0.6875, 0.5, 0.25, 0.5, 0.2188, 0.5, 0.2188, 0.5, 0.25, 0.5, 0.6562, 0.5, 0.625, 0.5, 0.625, 0.5, 0.6562, 0.5, 0.2188, 0.5, 0.1875, 0.5, 0.1875, 0.5, 0.2188, 0.5, 0.625, 0.5, 0.5938, 0.5, 0.5938, 0.5, 0.625, 0.5, 0.1875, 0.5, 0.1562, 0.5, 0.1562, 0.5, 0.1875, 0.5, 0.5938, 0.5, 0.5625, 0.5, 0.5625, 0.5, 0.5938, 0.5, 1.0, 0.5, 0.9688, 0.5, 0.9688, 0.5, 1.0, 0.5, 0.1562, 0.5, 0.125, 0.5, 0.125, 0.5, 0.1562, 0.5, 0.5625, 0.5, 0.5312, 0.5, 0.5312, 0.5, 0.5625, 0.5, 0.9688, 0.5, 0.9375, 0.5, 0.9375, 0.5, 0.9688, 0.5, 0.125, 0.5, 0.09375, 0.5, 0.09375, 0.5, 0.125, 0.5, 0.5312, 0.5, 0.5, 0.5, 0.5, 0.5, 0.5312, 0.5, 0.9375, 0.5, 0.9062, 0.5, 0.9062, 0.5, 0.9375, 0.5, 0.09375, 0.5, 0.0625, 0.5, 0.0625, 0.5, 0.09375, 0.5, 0.5, 0.5, 0.4688, 0.5, 0.4688, 0.5, 0.5, 0.5, 0.9062, 0.5, 0.875, 0.5, 0.875, 0.5, 0.9062, 0.5, 0.0625, 0.5, 0.03125, 0.5, 0.03125, 0.5, 0.0625, 0.5, 0.4688, 0.5, 0.4375, 0.5, 0.4375, 0.5, 0.4688, 0.5, 0.875, 0.5, 0.8438, 0.5, 0.8438, 0.5, 0.875, 0.5, 0.03125, 0.5, 0.0, 0.5, 0.0, 0.5, 0.03125, 0.5, 0.4375, 0.5, 0.4062, 0.5, 0.4062, 0.5, 0.4375, 0.5, 0.8438, 0.5, 0.8125, 0.5, 0.8125, 0.5, 0.8438, 0.5, 0.4062, 0.5, 0.375, 0.5, 0.375, 0.5, 0.4062, 0.5, 0.8125, 0.5, 0.7812, 0.5, 0.7812, 0.5, 0.8125, 0.5, 0.3125, 0.5, 0.2812, 0.5, 0.2812, 0.5, 0.3125, 0.5, 0.8125, 0.5, 0.7812, 0.5, 0.7812, 0.5, 0.8125, 0.5, 0.375, 0.5, 0.3438, 0.5, 0.3438, 0.5, 0.375, 0.5, 0.7812, 0.5, 0.75, 0.5, 0.75, 0.5, 0.7812, 0.5, 0.3438, 0.5, 0.3125, 0.5, 0.3125, 0.5, 0.3438, 0.5, 0.75, 0.5, 0.7188, 0.5, 0.7188, 0.5, 0.75, 0.5, 0.3125, 0.5, 0.2812, 0.5, 0.2812, 0.5, 0.3125, 0.5, 0.7188, 0.5, 0.6875, 0.5, 0.6875, 0.5, 0.7188, 0.5, 0.2812, 0.5, 0.25, 0.5, 0.25, 0.5, 0.2812, 0.5, 0.6875, 0.5, 0.6562, 0.5, 0.6562, 0.5, 0.6875, 0.5, 0.25, 0.5, 0.2188, 0.5, 0.2188, 0.5, 0.25, 0.5, 0.6562, 0.5, 0.625, 0.5, 0.625, 0.5, 0.6562, 0.5, 0.2188, 0.5, 0.1875, 0.5, 0.1875, 0.5, 0.2188, 0.5, 0.625, 0.5, 0.5938, 0.5, 0.5938, 0.5, 0.625, 0.5, 0.1875, 0.5, 0.1562, 0.5, 0.1562, 0.5, 0.1875, 0.5, 0.5938, 0.5, 0.5625, 0.5, 0.5625, 0.5, 0.5938, 0.5, 1.0, 0.5, 0.9688, 0.5, 0.9688, 0.5, 1.0, 0.5, 0.1562, 0.5, 0.125, 0.5, 0.125, 0.5, 0.1562, 0.5, 0.5625, 0.5, 0.5312, 0.5, 0.5312, 0.5, 0.5625, 0.5, 0.9688, 0.5, 0.9375, 0.5, 0.9375, 0.5, 0.9688, 0.5, 0.125, 0.5, 0.09375, 0.5, 0.09375, 0.5, 0.125, 0.5, 0.5312, 0.5, 0.5, 0.5, 0.5, 0.5, 0.5312, 0.5, 0.9375, 0.5, 0.9062, 0.5, 0.9062, 0.5, 0.9375, 0.5, 0.09375, 0.5, 0.0625, 0.5, 0.0625, 0.5, 0.09375, 0.5, 0.5, 0.5, 0.4688, 0.5, 0.4688, 0.5, 0.5, 0.5, 0.9062, 0.5, 0.875, 0.5, 0.875, 0.5, 0.9062, 0.5, 0.0625, 0.5, 0.03125, 0.5, 0.03125, 0.5, 0.0625, 0.5, 0.4688, 0.5, 0.4375, 0.5, 0.4375, 0.5, 0.4688, 0.5, 0.875, 0.5, 0.8438, 0.5, 0.8438, 0.5, 0.875, 0.5, 0.03125, 0.5, 0.0, 0.5, 0.0, 0.5, 0.03125, 0.5, 0.4375, 0.5, 0.4062, 0.5, 0.4062, 0.5, 0.4375, 0.5, 0.8438, 0.5, 0.8125, 0.5, 0.8125, 0.5, 0.8438, 0.5, 0.2188, 0.5, 0.1875, 0.5, 0.1875, 0.5, 0.2188, 0.5, 0.7188, 0.5, 0.6875, 0.5, 0.6875, 0.5, 0.7188, 0.5, 0.2812, 0.5, 0.25, 0.5, 0.25, 0.5, 0.2812, 0.5, 0.6875, 0.5, 0.6562, 0.5, 0.6562, 0.5, 0.6875, 0.5, 0.25, 0.5, 0.2188, 0.5, 0.2188, 0.5, 0.25, 0.5, 0.6562, 0.5, 0.625, 0.5, 0.625, 0.5, 0.6562, 0.5, 0.2188, 0.5, 0.1875, 0.5, 0.1875, 0.5, 0.2188, 0.5, 0.625, 0.5, 0.5938, 0.5, 0.5938, 0.5, 0.625, 0.5, 0.1875, 0.5, 0.1562, 0.5, 0.1562, 0.5, 0.1875, 0.5, 0.5938, 0.5, 0.5625, 0.5, 0.5625, 0.5, 0.5938, 0.5, 1.0, 0.5, 0.9688, 0.5, 0.9688, 0.5, 1.0, 0.5, 0.1562, 0.5, 0.125, 0.5, 0.125, 0.5, 0.1562, 0.5, 0.5625, 0.5, 0.5312, 0.5, 0.5312, 0.5, 0.5625, 0.5, 0.9688, 0.5, 0.9375, 0.5, 0.9375, 0.5, 0.9688, 0.5, 0.125, 0.5, 0.09375, 0.5, 0.09375, 0.5, 0.125, 0.5, 0.5312, 0.5, 0.5, 0.5, 0.5, 0.5, 0.5312, 0.5, 0.9375, 0.5, 0.9062, 0.5, 0.9062, 0.5, 0.9375, 0.5, 0.09375, 0.5, 0.0625, 0.5, 0.0625, 0.5, 0.09375, 0.5, 0.5, 0.5, 0.4688, 0.5, 0.4688, 0.5, 0.5, 0.5, 0.9062, 0.5, 0.875, 0.5, 0.875, 0.5, 0.9062, 0.5, 0.0625, 0.5, 0.03125, 0.5, 0.03125, 0.5, 0.0625, 0.5, 0.4688, 0.5, 0.4375, 0.5, 0.4375, 0.5, 0.4688, 0.5, 0.875, 0.5, 0.8438, 0.5, 0.8438, 0.5, 0.875, 0.5, 0.03125, 0.5, 0.0, 0.5, 0.0, 0.5, 0.03125, 0.5, 0.4375, 0.5, 0.4062, 0.5, 0.4062, 0.5, 0.4375, 0.5, 0.8438, 0.5, 0.8125, 0.5, 0.8125, 0.5, 0.8438, 0.5, 0.4062, 0.5, 0.375, 0.5, 0.375, 0.5, 0.4062, 0.5, 0.8125, 0.5, 0.7812, 0.5, 0.7812, 0.5, 0.8125, 0.5, 0.375, 0.5, 0.3438, 0.5, 0.3438, 0.5, 0.375, 0.5, 0.7812, 0.5, 0.75, 0.5, 0.75, 0.5, 0.7812, 0.5, 0.3438, 0.5, 0.3125, 0.5, 0.3125, 0.5, 0.3438, 0.5, 0.75, 0.5, 0.7188, 0.5, 0.7188, 0.5, 0.75, 0.5, 0.5504, 0.3833, 0.5803, 0.4197, 0.6167, 0.4496, 0.6582, 0.4717, 0.7032, 0.4854, 0.75, 0.49, 0.7968, 0.4854, 0.8418, 0.4717, 0.8833, 0.4496, 0.9197, 0.4197, 0.9496, 0.3833, 0.9717, 0.3418, 0.9854, 0.2968, 0.99, 0.25, 0.9854, 0.2032, 0.9717, 0.1582, 0.9496, 0.1167, 0.9197, 0.08029, 0.8833, 0.05045, 0.8418, 0.02827, 0.7968, 0.01461, 0.75, 0.01, 0.7032, 0.01461, 0.6582, 0.02827, 0.6167, 0.05045, 0.5803, 0.08029, 0.5504, 0.1167, 0.5283, 0.1582, 0.5146, 0.2032, 0.5477, 0.2124, 0.5587, 0.1762, 0.5765, 0.1428, 0.6005, 0.1136, 0.6297, 0.08959, 0.6631, 0.07176, 0.6993, 0.06078, 0.7369, 0.05708, 0.7745, 0.06078, 0.8107, 0.07176, 0.8441, 0.08959, 0.8733, 0.1136, 0.8973, 0.1428, 0.9151, 0.1762, 0.9261, 0.2124, 0.9298, 0.25, 0.9261, 0.2876, 0.9151, 0.3238, 0.8973, 0.3572, 0.8733, 0.3864, 0.8441, 0.4104, 0.8107, 0.4282, 0.7745, 0.4392, 0.7369, 0.4429, 0.6993, 0.4392, 0.6631, 0.4282, 0.6297, 0.4104, 0.6005, 0.3864, 0.5861, 0.3689, 0.5146, 0.2032, 0.51, 0.25, 0.5146, 0.2968, 0.5283, 0.3418, 0.5504, 0.3833, 0.5861, 0.3689, 0.5765, 0.3572, 0.5587, 0.3238, 0.5477, 0.2876, 0.544, 0.25, 0.5477, 0.2124, 0.625, 0.5, 0.5938, 0.5, 0.5938, 0.5, 0.625, 0.5, 0.1875, 0.5, 0.1562, 0.5, 0.1562, 0.5, 0.1875, 0.5, 0.5938, 0.5, 0.5625, 0.5, 0.5625, 0.5, 0.5938, 0.5, 1.0, 0.5, 0.9688, 0.5, 0.9688, 0.5, 1.0, 0.5, 0.1562, 0.5, 0.125, 0.5, 0.125, 0.5, 0.1562, 0.5, 0.5625, 0.5, 0.5312, 0.5, 0.5312, 0.5, 0.5625, 0.5, 0.9688, 0.5, 0.9375, 0.5, 0.9375, 0.5, 0.9688, 0.5, 0.125, 0.5, 0.09375, 0.5, 0.09375, 0.5, 0.125, 0.5, 0.5312, 0.5, 0.5, 0.5, 0.5, 0.5, 0.5312, 0.5, 0.9375, 0.5, 0.9062, 0.5, 0.9062, 0.5, 0.9375, 0.5, 0.09375, 0.5, 0.0625, 0.5, 0.0625, 0.5, 0.09375, 0.5, 0.5, 0.5, 0.4688, 0.5, 0.4688, 0.5, 0.5, 0.5, 0.9062, 0.5, 0.875, 0.5, 0.875, 0.5, 0.9062, 0.5, 0.0625, 0.5, 0.03125, 0.5, 0.03125, 0.5, 0.0625, 0.5, 0.4688, 0.5, 0.4375, 0.5, 0.4375, 0.5, 0.4688, 0.5, 0.875, 0.5, 0.8438, 0.5, 0.8438, 0.5, 0.875, 0.5, 0.03125, 0.5, 0.0, 0.5, 0.0, 0.5, 0.03125, 0.5, 0.4375, 0.5, 0.4062, 0.5, 0.4062, 0.5, 0.4375, 0.5, 0.8438, 0.5, 0.8125, 0.5, 0.8125, 0.5, 0.8438, 0.5, 0.4062, 0.5, 0.375, 0.5, 0.375, 0.5, 0.4062, 0.5, 0.8125, 0.5, 0.7812, 0.5, 0.7812, 0.5, 0.8125, 0.5, 0.375, 0.5, 0.3438, 0.5, 0.3438, 0.5, 0.375, 0.5, 0.7812, 0.5, 0.75, 0.5, 0.75, 0.5, 0.7812, 0.5, 0.3438, 0.5, 0.3125, 0.5, 0.3125, 0.5, 0.3438, 0.5, 0.75, 0.5, 0.7188, 0.5, 0.7188, 0.5, 0.75, 0.5, 0.3125, 0.5, 0.2812, 0.5, 0.2812, 0.5, 0.3125, 0.5, 0.7188, 0.5, 0.6875, 0.5, 0.6875, 0.5, 0.7188, 0.5, 0.2812, 0.5, 0.25, 0.5, 0.25, 0.5, 0.2812, 0.5, 0.6875, 0.5, 0.6562, 0.5, 0.6562, 0.5, 0.6875, 0.5, 0.25, 0.5, 0.2188, 0.5, 0.2188, 0.5, 0.25, 0.5, 0.6562, 0.5, 0.625, 0.5, 0.625, 0.5, 0.6562, 0.5, 0.9688, 1.0, 1.0, 1.0, 1.0, 0.7003, 0.9688, 0.7003, 0.9375, 0.7003, 0.9375, 1.0, 0.9688, 1.0, 0.9688, 0.7003, 0.9062, 0.7003, 0.9062, 1.0, 0.9375, 1.0, 0.9375, 0.7003, 0.875, 0.7003, 0.875, 1.0, 0.9062, 1.0, 0.9062, 0.7003, 0.8438, 0.7003, 0.8438, 1.0, 0.875, 1.0, 0.875, 0.7003, 0.8125, 0.7003, 0.8125, 1.0, 0.8438, 1.0, 0.8438, 0.7003, 0.7812, 0.7003, 0.7812, 1.0, 0.8125, 1.0, 0.8125, 0.7003, 0.75, 0.7003, 0.75, 1.0, 0.7812, 1.0, 0.7812, 0.7003, 0.7188, 0.7003, 0.7188, 1.0, 0.75, 1.0, 0.75, 0.7003, 0.6875, 0.7003, 0.6875, 1.0, 0.7188, 1.0, 0.7188, 0.7003, 0.6562, 0.7003, 0.6562, 1.0, 0.6875, 1.0, 0.6875, 0.7003, 0.625, 0.7003, 0.625, 1.0, 0.6562, 1.0, 0.6562, 0.7003, 0.5938, 1.0, 0.625, 1.0, 0.625, 0.7003, 0.5938, 0.7003, 0.5625, 0.7003, 0.5625, 1.0, 0.5938, 1.0, 0.5938, 0.7003, 0.5312, 0.7003, 0.5312, 1.0, 0.5625, 1.0, 0.5625, 0.7003, 0.5, 0.7003, 0.5, 1.0, 0.5312, 1.0, 0.5312, 0.7003, 0.4688, 0.7003, 0.4688, 1.0, 0.5, 1.0, 0.5, 0.7003, 0.4375, 0.7003, 0.4375, 1.0, 0.4688, 1.0, 0.4688, 0.7003, 0.4062, 0.7003, 0.4062, 1.0, 0.4375, 1.0, 0.4375, 0.7003, 0.375, 0.7003, 0.375, 1.0, 0.4062, 1.0, 0.4062, 0.7003, 0.3438, 0.7003, 0.3438, 1.0, 0.375, 1.0, 0.375, 0.7003, 0.3125, 0.7003, 0.3125, 1.0, 0.3438, 1.0, 0.3438, 0.7003, 0.2812, 0.7003, 0.2812, 1.0, 0.3125, 1.0, 0.3125, 0.7003, 0.25, 0.7003, 0.25, 1.0, 0.2812, 1.0, 0.2812, 0.7003, 0.2188, 0.7003, 0.2188, 1.0, 0.25, 1.0, 0.25, 0.7003, 0.1875, 0.7003, 0.1875, 1.0, 0.2188, 1.0, 0.2188, 0.7003, 0.1562, 0.7003, 0.1562, 1.0, 0.1875, 1.0, 0.1875, 0.7003, 0.125, 0.7003, 0.125, 1.0, 0.1562, 1.0, 0.1562, 0.7003, 0.1437, 0.7003, 0.09375, 0.7003, 0.09375, 1.0, 0.125, 1.0, 0.125, 0.7003, 0.0625, 0.7003, 0.0625, 1.0, 0.09375, 1.0, 0.09375, 0.7003, 0.25, 0.49, 0.2968, 0.4854, 0.3418, 0.4717, 0.1167, 0.4496, 0.08029, 0.4197, 0.05045, 0.3833, 0.02827, 0.3418, 0.01461, 0.2968, 0.01, 0.25, 0.01461, 0.2032, 0.02827, 0.1582, 0.05045, 0.1167, 0.08029, 0.08029, 0.1167, 0.05045, 0.1582, 0.02827, 0.2032, 0.01461, 0.25, 0.01, 0.2032, 0.01461, 0.1582, 0.02827, 0.1167, 0.05045, 0.08029, 0.08029, 0.05045, 0.1167, 0.02827, 0.1582, 0.01461, 0.2032, 0.01, 0.25, 0.01461, 0.2968, 0.02827, 0.3418, 0.05045, 0.3833, 0.08029, 0.4197, 0.1167, 0.4496, 0.3418, 0.4717, 0.2968, 0.4854, 0.03125, 0.7003, 0.03125, 1.0, 0.0625, 1.0, 0.0625, 0.7003, 0.0, 0.7003, 0.0, 1.0, 0.03125, 1.0, 0.03125, 0.7003, 0.03125, 1.0, 0.0625, 1.0, 0.0625, 1.0, 0.03125, 1.0, 1.0, 0.5, 1.0, 1.0, 0.9688, 1.0, 0.9688, 0.5, 0.875, 1.0, 0.9062, 1.0, 0.9062, 1.0, 0.875, 1.0, 0.9688, 0.5, 0.9688, 1.0, 0.9375, 1.0, 0.9375, 0.5, 0.625, 1.0, 0.6562, 1.0, 0.6562, 1.0, 0.625, 1.0, 0.9375, 0.5, 0.9375, 1.0, 0.9062, 1.0, 0.9062, 0.5, 0.375, 1.0, 0.4062, 1.0, 0.4062, 1.0, 0.375, 1.0, 0.9062, 0.5, 0.9062, 1.0, 0.875, 1.0, 0.875, 0.5, 0.125, 1.0, 0.1562, 1.0, 0.1562, 1.0, 0.125, 1.0, 0.875, 0.5, 0.875, 1.0, 0.8438, 1.0, 0.8438, 0.5, 0.7188, 1.0, 0.75, 1.0, 0.75, 1.0, 0.7188, 1.0, 0.8438, 0.5, 0.8438, 1.0, 0.8125, 1.0, 0.8125, 0.5, 0.4688, 1.0, 0.5, 1.0, 0.5, 1.0, 0.4688, 1.0, 0.8125, 0.5, 0.8125, 1.0, 0.7812, 1.0, 0.7812, 0.5, 0.2188, 1.0, 0.25, 1.0, 0.25, 1.0, 0.2188, 1.0, 0.7812, 0.5, 0.7812, 1.0, 0.75, 1.0, 0.75, 0.5, 0.9688, 1.0, 1.0, 1.0, 1.0, 1.0, 0.9688, 1.0, 0.75, 0.5, 0.75, 1.0, 0.7188, 1.0, 0.7188, 0.5, 0.8125, 1.0, 0.8438, 1.0, 0.8438, 1.0, 0.8125, 1.0, 0.7188, 0.5, 0.7188, 1.0, 0.6875, 1.0, 0.6875, 0.5, 0.5625, 1.0, 0.5938, 1.0, 0.5938, 1.0, 0.5625, 1.0, 0.6875, 0.5, 0.6875, 1.0, 0.6562, 1.0, 0.6562, 0.5, 0.3125, 1.0, 0.3438, 1.0, 0.3438, 1.0, 0.3125, 1.0, 0.6562, 0.5, 0.6562, 1.0, 0.625, 1.0, 0.625, 0.5, 0.0625, 1.0, 0.09375, 1.0, 0.09375, 1.0, 0.0625, 1.0, 0.625, 0.5, 0.625, 1.0, 0.5938, 1.0, 0.5938, 0.5, 0.9062, 1.0, 0.9375, 1.0, 0.9375, 1.0, 0.9062, 1.0, 0.5938, 0.5, 0.5938, 1.0, 0.5625, 1.0, 0.5625, 0.5, 0.6562, 1.0, 0.6875, 1.0, 0.6875, 1.0, 0.6562, 1.0, 0.5625, 0.5, 0.5625, 1.0, 0.5312, 1.0, 0.5312, 0.5, 0.4062, 1.0, 0.4375, 1.0, 0.4375, 1.0, 0.4062, 1.0, 0.5312, 0.5, 0.5312, 1.0, 0.5, 1.0, 0.5, 0.5, 0.1562, 1.0, 0.1875, 1.0, 0.1875, 1.0, 0.1562, 1.0, 0.5, 0.5, 0.5, 1.0, 0.4688, 1.0, 0.4688, 0.5, 0.75, 1.0, 0.7812, 1.0, 0.7812, 1.0, 0.75, 1.0, 0.4688, 0.5, 0.4688, 1.0, 0.4375, 1.0, 0.4375, 0.5, 0.5, 1.0, 0.5312, 1.0, 0.5312, 1.0, 0.5, 1.0, 0.4375, 0.5, 0.4375, 1.0, 0.4062, 1.0, 0.4062, 0.5, 0.25, 1.0, 0.2812, 1.0, 0.2812, 1.0, 0.25, 1.0, 0.4062, 0.5, 0.4062, 1.0, 0.375, 1.0, 0.375, 0.5, 0.8438, 1.0, 0.875, 1.0, 0.875, 1.0, 0.8438, 1.0, 0.375, 0.5, 0.375, 1.0, 0.3438, 1.0, 0.3438, 0.5, 0.5938, 1.0, 0.625, 1.0, 0.625, 1.0, 0.5938, 1.0, 0.3438, 0.5, 0.3438, 1.0, 0.3125, 1.0, 0.3125, 0.5, 0.3438, 1.0, 0.375, 1.0, 0.375, 1.0, 0.3438, 1.0, 0.3125, 0.5, 0.3125, 1.0, 0.2812, 1.0, 0.2812, 0.5, 0.09375, 1.0, 0.125, 1.0, 0.125, 1.0, 0.09375, 1.0, 0.2812, 0.5, 0.2812, 1.0, 0.25, 1.0, 0.25, 0.5, 0.0, 1.0, 0.03125, 1.0, 0.03125, 1.0, 0.0, 1.0, 0.25, 0.5, 0.25, 1.0, 0.2188, 1.0, 0.2188, 0.5, 0.9375, 1.0, 0.9688, 1.0, 0.9688, 1.0, 0.9375, 1.0, 0.2188, 0.5, 0.2188, 1.0, 0.1875, 1.0, 0.1875, 0.5, 0.6875, 1.0, 0.7188, 1.0, 0.7188, 1.0, 0.6875, 1.0, 0.1875, 0.5, 0.1875, 1.0, 0.1562, 1.0, 0.1562, 0.5, 0.4375, 1.0, 0.4688, 1.0, 0.4688, 1.0, 0.4375, 1.0, 0.1562, 0.5, 0.1562, 1.0, 0.125, 1.0, 0.125, 0.5, 0.1875, 1.0, 0.2188, 1.0, 0.2188, 1.0, 0.1875, 1.0, 0.125, 0.5, 0.125, 1.0, 0.09375, 1.0, 0.09375, 0.5, 0.7812, 1.0, 0.8125, 1.0, 0.8125, 1.0, 0.7812, 1.0, 0.09375, 0.5, 0.09375, 1.0, 0.0625, 1.0, 0.0625, 0.5, 0.5312, 1.0, 0.5625, 1.0, 0.5625, 1.0, 0.5312, 1.0, 0.2924, 0.4632, 0.25, 0.4674, 0.2076, 0.4632, 0.1668, 0.4509, 0.1292, 0.4308, 0.09626, 0.4037, 0.06923, 0.3708, 0.04913, 0.3332, 0.03676, 0.2924, 0.03259, 0.25, 0.03676, 0.2076, 0.04913, 0.1668, 0.06923, 0.1292, 0.09626, 0.09626, 0.1292, 0.06923, 0.1668, 0.04913, 0.2076, 0.03676, 0.25, 0.03259, 0.2924, 0.03676, 0.3332, 0.04913, 0.3708, 0.06923, 0.4037, 0.09626, 0.4308, 0.1292, 0.4509, 0.1668, 0.4632, 0.2076, 0.4674, 0.25, 0.4632, 0.2924, 0.4509, 0.3332, 0.4308, 0.3708, 0.4037, 0.4037, 0.3708, 0.4308, 0.3332, 0.4509, 0.0625, 0.5, 0.0625, 1.0, 0.03125, 1.0, 0.03125, 0.5, 0.2812, 1.0, 0.3125, 1.0, 0.3125, 1.0, 0.2812, 1.0, 0.03125, 0.5, 0.03125, 1.0, 0.0, 1.0, 0.0, 0.5, 0.75, 0.49, 0.7968, 0.4854, 0.8418, 0.4717, 0.8833, 0.4496, 0.9197, 0.4197, 0.9496, 0.3833, 0.9717, 0.3418, 0.9854, 0.2968, 0.99, 0.25, 0.9854, 0.2032, 0.9717, 0.1582, 0.9496, 0.1167, 0.9197, 0.08029, 0.8833, 0.05045, 0.8418, 0.02827, 0.7968, 0.01461, 0.75, 0.01, 0.7032, 0.01461, 0.6582, 0.02827, 0.6167, 0.05045, 0.5803, 0.08029, 0.5504, 0.1167, 0.5283, 0.1582, 0.5146, 0.2032, 0.51, 0.25, 0.5146, 0.2968, 0.5283, 0.3418, 0.5504, 0.3833, 0.5803, 0.4197, 0.6167, 0.4496, 0.6582, 0.4717, 0.7032, 0.4854, 0.03676, 0.2076, 0.03259, 0.25, 0.03259, 0.25, 0.03676, 0.2076, 0.7188, 1.0, 0.75, 1.0, 0.75, 1.0, 0.7188, 1.0, 0.0625, 1.0, 0.09375, 1.0, 0.09375, 1.0, 0.0625, 1.0, 0.03259, 0.25, 0.03676, 0.2924, 0.03676, 0.2924, 0.03259, 0.25, 0.875, 1.0, 0.9062, 1.0, 0.9062, 1.0, 0.875, 1.0, 0.03676, 0.2924, 0.04913, 0.3332, 0.04913, 0.3332, 0.03676, 0.2924, 0.2188, 1.0, 0.25, 1.0, 0.25, 1.0, 0.2188, 1.0, 0.04913, 0.3332, 0.06923, 0.3708, 0.06923, 0.3708, 0.04913, 0.3332, 0.375, 1.0, 0.4062, 1.0, 0.4062, 1.0, 0.375, 1.0, 0.25, 0.4674, 0.2924, 0.4632, 0.2924, 0.4632, 0.25, 0.4674, 0.06923, 0.3708, 0.09626, 0.4037, 0.09626, 0.4037, 0.06923, 0.3708, 0.2924, 0.4632, 0.3332, 0.4509, 0.3332, 0.4509, 0.2924, 0.4632, 0.5312, 1.0, 0.5625, 1.0, 0.5625, 1.0, 0.5312, 1.0, 0.09626, 0.4037, 0.1292, 0.4308, 0.1292, 0.4308, 0.09626, 0.4037, 0.3332, 0.4509, 0.3708, 0.4308, 0.3708, 0.4308, 0.3332, 0.4509, 0.6875, 1.0, 0.7188, 1.0, 0.7188, 1.0, 0.6875, 1.0, 0.1292, 0.4308, 0.1668, 0.4509, 0.1668, 0.4509, 0.1292, 0.4308, 0.3708, 0.4308, 0.4037, 0.4037, 0.4037, 0.4037, 0.3708, 0.4308, 0.03125, 1.0, 0.0625, 1.0, 0.0625, 1.0, 0.03125, 1.0, 0.8438, 1.0, 0.875, 1.0, 0.875, 1.0, 0.8438, 1.0, 0.1875, 1.0, 0.2188, 1.0, 0.2188, 1.0, 0.1875, 1.0, 0.1668, 0.4509, 0.2076, 0.4632, 0.2076, 0.4632, 0.1668, 0.4509, 0.4037, 0.4037, 0.4308, 0.3708, 0.4308, 0.3708, 0.4037, 0.4037, 0.0, 1.0, 0.03125, 1.0, 0.03125, 1.0, 0.0, 1.0, 0.2076, 0.4632, 0.25, 0.4674, 0.25, 0.4674, 0.2076, 0.4632, 0.3438, 1.0, 0.375, 1.0, 0.375, 1.0, 0.3438, 1.0, 0.4308, 0.3708, 0.4509, 0.3332, 0.4509, 0.3332, 0.4308, 0.3708, 0.4509, 0.3332, 0.4632, 0.2924, 0.4632, 0.2924, 0.4509, 0.3332, 0.5, 1.0, 0.5312, 1.0, 0.5312, 1.0, 0.5, 1.0, 0.4632, 0.2924, 0.4674, 0.25, 0.4674, 0.25, 0.4632, 0.2924, 0.6562, 1.0, 0.6875, 1.0, 0.6875, 1.0, 0.6562, 1.0, 0.4674, 0.25, 0.4632, 0.2076, 0.4632, 0.2076, 0.4674, 0.25, 0.2076, 0.4632, 0.25, 0.4674, 0.25, 0.49, 0.2032, 0.4854, 0.1668, 0.4509, 0.2076, 0.4632, 0.2032, 0.4854, 0.1582, 0.4717, 0.1292, 0.4308, 0.1668, 0.4509, 0.1582, 0.4717, 0.1167, 0.4496, 0.09626, 0.4037, 0.1292, 0.4308, 0.1167, 0.4496, 0.08029, 0.4197, 0.06923, 0.3708, 0.09626, 0.4037, 0.08029, 0.4197, 0.05045, 0.3833, 0.04913, 0.3332, 0.06923, 0.3708, 0.05045, 0.3833, 0.02827, 0.3418, 0.03676, 0.2924, 0.04913, 0.3332, 0.02827, 0.3418, 0.01461, 0.2968, 0.03259, 0.25, 0.03676, 0.2924, 0.01461, 0.2968, 0.01, 0.25, 0.03676, 0.2076, 0.03259, 0.25, 0.01, 0.25, 0.01461, 0.2032, 0.04913, 0.1668, 0.03676, 0.2076, 0.01461, 0.2032, 0.02827, 0.1582, 0.06923, 0.1292, 0.04913, 0.1668, 0.02827, 0.1582, 0.05045, 0.1167, 0.09626, 0.09626, 0.06923, 0.1292, 0.05045, 0.1167, 0.08029, 0.08029, 0.1292, 0.06923, 0.09626, 0.09626, 0.08029, 0.08029, 0.1167, 0.05045, 0.1668, 0.04913, 0.1292, 0.06923, 0.1167, 0.05045, 0.1582, 0.02827, 0.2076, 0.03676, 0.1668, 0.04913, 0.1582, 0.02827, 0.2032, 0.01461, 0.25, 0.03259, 0.2076, 0.03676, 0.2032, 0.01461, 0.25, 0.01, 0.2924, 0.03676, 0.25, 0.03259, 0.25, 0.01, 0.2968, 0.01461, 0.3332, 0.04913, 0.2924, 0.03676, 0.2968, 0.01461, 0.3418, 0.02827, 0.3708, 0.06923, 0.3332, 0.04913, 0.3418, 0.02827, 0.3833, 0.05045, 0.4037, 0.09626, 0.3708, 0.06923, 0.3833, 0.05045, 0.4197, 0.08029, 0.4308, 0.1292, 0.4037, 0.09626, 0.4197, 0.08029, 0.4496, 0.1167, 0.4509, 0.1668, 0.4308, 0.1292, 0.4496, 0.1167, 0.4717, 0.1582, 0.4632, 0.2076, 0.4509, 0.1668, 0.4717, 0.1582, 0.4854, 0.2032, 0.4674, 0.25, 0.4632, 0.2076, 0.4854, 0.2032, 0.49, 0.25, 0.4632, 0.2924, 0.4674, 0.25, 0.49, 0.25, 0.4854, 0.2968, 0.4509, 0.3332, 0.4632, 0.2924, 0.4854, 0.2968, 0.4717, 0.3418, 0.4308, 0.3708, 0.4509, 0.3332, 0.4717, 0.3418, 0.4496, 0.3833, 0.4037, 0.4037, 0.4308, 0.3708, 0.4496, 0.3833, 0.4197, 0.4197, 0.3708, 0.4308, 0.4037, 0.4037, 0.4197, 0.4197, 0.3833, 0.4496, 0.3332, 0.4509, 0.3708, 0.4308, 0.3833, 0.4496, 0.3418, 0.4717, 0.2924, 0.4632, 0.3332, 0.4509, 0.3418, 0.4717, 0.2968, 0.4854, 0.25, 0.4674, 0.2924, 0.4632, 0.2968, 0.4854, 0.25, 0.49, 0.5625, 1.0, 0.5938, 1.0, 0.5938, 1.0, 0.5625, 1.0, 0.04913, 0.1668, 0.03676, 0.2076, 0.03676, 0.2076, 0.04913, 0.1668, 0.4062, 1.0, 0.4375, 1.0, 0.4375, 1.0, 0.4062, 1.0, 0.06923, 0.1292, 0.04913, 0.1668, 0.04913, 0.1668, 0.06923, 0.1292, 0.25, 1.0, 0.2812, 1.0, 0.2812, 1.0, 0.25, 1.0, 0.09626, 0.09626, 0.06923, 0.1292, 0.06923, 0.1292, 0.09626, 0.09626, 0.9062, 1.0, 0.9375, 1.0, 0.9375, 1.0, 0.9062, 1.0, 0.1292, 0.06923, 0.09626, 0.09626, 0.09626, 0.09626, 0.1292, 0.06923, 0.09375, 1.0, 0.125, 1.0, 0.125, 1.0, 0.09375, 1.0, 0.75, 1.0, 0.7812, 1.0, 0.7812, 1.0, 0.75, 1.0, 0.1668, 0.04913, 0.1292, 0.06923, 0.1292, 0.06923, 0.1668, 0.04913, 0.5938, 1.0, 0.625, 1.0, 0.625, 1.0, 0.5938, 1.0, 0.2076, 0.03676, 0.1668, 0.04913, 0.1668, 0.04913, 0.2076, 0.03676, 0.4375, 1.0, 0.4688, 1.0, 0.4688, 1.0, 0.4375, 1.0, 0.25, 0.03259, 0.2076, 0.03676, 0.2076, 0.03676, 0.25, 0.03259, 0.2812, 1.0, 0.3125, 1.0, 0.3125, 1.0, 0.2812, 1.0, 0.2924, 0.03676, 0.25, 0.03259, 0.25, 0.03259, 0.2924, 0.03676, 0.9375, 1.0, 0.9688, 1.0, 0.9688, 1.0, 0.9375, 1.0, 0.3332, 0.04913, 0.2924, 0.03676, 0.2924, 0.03676, 0.3332, 0.04913, 0.125, 1.0, 0.1562, 1.0, 0.1562, 1.0, 0.125, 1.0, 0.7812, 1.0, 0.8125, 1.0, 0.8125, 1.0, 0.7812, 1.0, 0.3708, 0.06923, 0.3332, 0.04913, 0.3332, 0.04913, 0.3708, 0.06923, 0.625, 1.0, 0.6562, 1.0, 0.6562, 1.0, 0.625, 1.0, 0.4037, 0.09626, 0.3708, 0.06923, 0.3708, 0.06923, 0.4037, 0.09626, 0.4688, 1.0, 0.5, 1.0, 0.5, 1.0, 0.4688, 1.0, 0.4308, 0.1292, 0.4037, 0.09626, 0.4037, 0.09626, 0.4308, 0.1292, 0.4509, 0.1668, 0.4308, 0.1292, 0.4308, 0.1292, 0.4509, 0.1668, 0.3125, 1.0, 0.3438, 1.0, 0.3438, 1.0, 0.3125, 1.0, 0.9688, 1.0, 1.0, 1.0, 1.0, 1.0, 0.9688, 1.0, 0.4632, 0.2076, 0.4509, 0.1668, 0.4509, 0.1668, 0.4632, 0.2076, 0.1562, 1.0, 0.1875, 1.0, 0.1875, 1.0, 0.1562, 1.0, 0.8125, 1.0, 0.8438, 1.0, 0.8438, 1.0, 0.8125, 1.0])
me_cylinder.materials.append(mat_material_001)
me_cylinder.materials.append(mat_material_002)
me_cylinder.update()
me_cylinder_004 = bpy.data.meshes.new('Cylinder.004')
me_cylinder_004.from_pydata([(-0.3484, 1.259, -2.0), (-0.3484, 1.259, -6.139e-05), (-0.1533, 1.24, -2.0), (-0.1533, 1.24, -6.139e-05), (0.03432, 1.183, -2.0), (0.03432, 1.183, -6.139e-05), (0.2072, 1.091, -2.0), (0.2072, 1.091, -6.139e-05), (0.3587, 0.9666, -2.0), (0.3587, 0.9666, -6.139e-05), (0.4831, 0.8151, -2.0), (0.4831, 0.8151, -6.139e-05), (0.5755, 0.6422, -2.0), (0.5755, 0.6422, -6.139e-05), (0.6324, 0.4546, -2.0), (0.6324, 0.4546, -6.139e-05), (0.6516, 0.2595, -2.0), (0.6516, 0.2595, -6.139e-05), (0.6324, 0.0644, -2.0), (0.6324, 0.0644, -6.139e-05), (0.5755, -0.1232, -2.0), (0.5755, -0.1232, -6.139e-05), (0.4831, -0.2961, -2.0), (0.4831, -0.2961, -6.139e-05), (0.3587, -0.4476, -2.0), (0.3587, -0.4476, -6.139e-05), (0.2072, -0.572, -2.0), (0.2072, -0.572, -6.139e-05), (0.03432, -0.6644, -2.0), (0.03432, -0.6644, -6.139e-05), (-0.1533, -0.7213, -2.0), (-0.1533, -0.7213, -6.139e-05), (-0.3484, -0.7405, -2.0), (-0.3484, -0.7405, -6.139e-05), (-0.5435, -0.7213, -2.0), (-0.5435, -0.7213, -6.139e-05), (-0.731, -0.6644, -2.0), (-0.731, -0.6644, -6.139e-05), (-0.9039, -0.572, -2.0), (-0.9039, -0.572, -6.139e-05), (-1.055, -0.4476, -2.0), (-1.055, -0.4476, -6.139e-05), (-1.18, -0.2961, -2.0), (-1.18, -0.2961, -6.139e-05), (-1.272, -0.1232, -2.0), (-1.272, -0.1232, -6.139e-05), (-1.329, 0.0644, -2.0), (-1.329, 0.0644, -6.139e-05), (-1.348, 0.2595, -2.0), (-1.348, 0.2595, -6.139e-05), (-1.329, 0.4546, -2.0), (-1.329, 0.4546, -6.139e-05), (-1.272, 0.6422, -2.0), (-1.272, 0.6422, -6.139e-05), (-1.18, 0.8151, -2.0), (-1.18, 0.8151, -6.139e-05), (-1.055, 0.9666, -2.0), (-1.055, 0.9666, -6.139e-05), (-0.9039, 1.091, -2.0), (-0.9039, 1.091, -6.139e-05), (-0.731, 1.183, -2.0), (-0.731, 1.183, -6.139e-05), (-0.5435, 1.24, -2.0), (-0.5435, 1.24, -6.139e-05), (-27.0, 46.94, -1.82), (0.9537, -0.5906, -0.004773), (-27.0, 47.12, -1.819), (0.9511, -0.4087, -0.003658), (-27.04, 47.3, -1.817), (0.9112, -0.2339, -0.002451), (-27.12, 47.46, -1.816), (0.8356, -0.07274, -0.0012), (-27.23, 47.6, -1.815), (0.7271, 0.06851, 4.721e-05), (-27.36, 47.72, -1.814), (0.5898, 0.1844, 0.001243), (-27.52, 47.8, -1.813), (0.4292, 0.2706, 0.002342), (-27.7, 47.85, -1.812), (0.2512, 0.3236, 0.003301), (-27.89, 47.87, -1.811), (0.0629, 0.3415, 0.004084), (-28.08, 47.85, -1.81), (-0.1286, 0.3236, 0.00466), (-28.27, 47.8, -1.81), (-0.316, 0.2706, 0.005008), (-28.44, 47.72, -1.81), (-0.4919, 0.1844, 0.005113), (-28.6, 47.6, -1.81), (-0.6497, 0.06851, 0.004973), (-28.74, 47.46, -1.81), (-0.7834, -0.07274, 0.004591), (-28.84, 47.3, -1.811), (-0.8876, -0.2339, 0.003984), (-28.91, 47.12, -1.812), (-0.9586, -0.4087, 0.003174), (-28.95, 46.94, -1.813), (-0.9934, -0.5906, 0.002193), (-28.94, 46.76, -1.814), (-0.9908, -0.7724, 0.001077), (-28.9, 46.58, -1.815), (-0.951, -0.9473, -0.0001289), (-28.83, 46.42, -1.816), (-0.8753, -1.108, -0.00138), (-28.72, 46.28, -1.818), (-0.7668, -1.25, -0.002627), (-28.58, 46.17, -1.819), (-0.6296, -1.366, -0.003823), (-28.42, 46.08, -1.82), (-0.4689, -1.452, -0.004922), (-28.24, 46.03, -1.821), (-0.291, -1.505, -0.005881), (-28.06, 46.01, -1.822), (-0.1026, -1.523, -0.006664), (-27.86, 46.03, -1.822), (0.08888, -1.505, -0.00724), (-27.68, 46.08, -1.822), (0.2762, -1.452, -0.007588), (-27.5, 46.17, -1.823), (0.4522, -1.366, -0.007693), (-27.34, 46.28, -1.822), (0.61, -1.25, -0.007553), (-27.21, 46.42, -1.822), (0.7436, -1.108, -0.007171), (-27.1, 46.58, -1.821), (0.8479, -0.9473, -0.006564), (-27.03, 46.76, -1.821), (0.9188, -0.7724, -0.005754), (-58.15, 1.259, -1.793), (0.2432, 1.259, -0.002178), (-58.32, 1.24, -1.792), (0.06849, 1.24, -0.0008547), (-58.49, 1.183, -1.791), (-0.09951, 1.183, 0.0004175), (-58.65, 1.091, -1.79), (-0.2543, 1.091, 0.00159), (-58.78, 0.9666, -1.788), (-0.39, 0.9666, 0.002617), (-58.89, 0.8151, -1.788), (-0.5014, 0.8151, 0.003461), (-58.98, 0.6422, -1.787), (-0.5842, 0.6422, 0.004087), (-59.03, 0.4546, -1.787), (-0.6351, 0.4546, 0.004473), (-59.04, 0.2595, -1.787), (-0.6523, 0.2595, 0.004604), (-59.03, 0.0644, -1.787), (-0.6351, 0.06441, 0.004473), (-58.98, -0.1232, -1.787), (-0.5842, -0.1232, 0.004087), (-58.89, -0.2961, -1.788), (-0.5014, -0.2961, 0.003461), (-58.78, -0.4476, -1.788), (-0.39, -0.4476, 0.002617), (-58.65, -0.572, -1.79), (-0.2543, -0.572, 0.00159), (-58.49, -0.6644, -1.791), (-0.09951, -0.6644, 0.0004175), (-58.32, -0.7213, -1.792), (0.06849, -0.7213, -0.0008547), (-58.15, -0.7405, -1.793), (0.2432, -0.7405, -0.002178), (-57.97, -0.7213, -1.795), (0.4179, -0.7213, -0.003501), (-57.81, -0.6644, -1.796), (0.5859, -0.6644, -0.004773), (-57.65, -0.572, -1.797), (0.7408, -0.572, -0.005945), (-57.51, -0.4476, -1.798), (0.8765, -0.4476, -0.006973), (-57.4, -0.2961, -1.799), (0.9878, -0.2961, -0.007816), (-57.32, -0.1232, -1.8), (1.071, -0.1232, -0.008443), (-57.27, 0.0644, -1.8), (1.122, 0.06441, -0.008829), (-57.25, 0.2595, -1.8), (1.139, 0.2595, -0.008959), (-57.27, 0.4546, -1.8), (1.122, 0.4546, -0.008829), (-57.32, 0.6422, -1.8), (1.071, 0.6422, -0.008443), (-57.4, 0.8151, -1.799), (0.9878, 0.8151, -0.007816), (-57.51, 0.9666, -1.798), (0.8765, 0.9666, -0.006973), (-57.65, 1.091, -1.797), (0.7408, 1.091, -0.005945), (-57.81, 1.183, -1.796), (0.5859, 1.183, -0.004773), (-57.97, 1.24, -1.795), (0.4179, 1.24, -0.003501)], [], [(0, 1, 3, 2), (2, 3, 5, 4), (4, 5, 7, 6), (6, 7, 9, 8), (8, 9, 11, 10), (10, 11, 13, 12), (12, 13, 15, 14), (14, 15, 17, 16), (16, 17, 19, 18), (18, 19, 21, 20), (20, 21, 23, 22), (22, 23, 25, 24), (24, 25, 27, 26), (26, 27, 29, 28), (28, 29, 31, 30), (30, 31, 33, 32), (32, 33, 35, 34), (34, 35, 37, 36), (36, 37, 39, 38), (38, 39, 41, 40), (40, 41, 43, 42), (42, 43, 45, 44), (44, 45, 47, 46), (46, 47, 49, 48), (48, 49, 51, 50), (50, 51, 53, 52), (52, 53, 55, 54), (54, 55, 57, 56), (56, 57, 59, 58), (58, 59, 61, 60), (3, 1, 63, 61, 59, 57, 55, 53, 51, 49, 47, 45, 43, 41, 39, 37, 35, 33, 31, 29, 27, 25, 23, 21, 19, 17, 15, 13, 11, 9, 7, 5), (60, 61, 63, 62), (62, 63, 1, 0), (0, 2, 4, 6, 8, 10, 12, 14, 16, 18, 20, 22, 24, 26, 28, 30, 32, 34, 36, 38, 40, 42, 44, 46, 48, 50, 52, 54, 56, 58, 60, 62), (64, 66, 67, 65), (66, 68, 69, 67), (68, 70, 71, 69), (70, 72, 73, 71), (72, 74, 75, 73), (74, 76, 77, 75), (76, 78, 79, 77), (78, 80, 81, 79), (80, 82, 83, 81), (82, 84, 85, 83), (84, 86, 87, 85), (86, 88, 89, 87), (88, 90, 91, 89), (90, 92, 93, 91), (92, 94, 95, 93), (94, 96, 97, 95), (96, 98, 99, 97), (98, 100, 101, 99), (100, 102, 103, 101), (102, 104, 105, 103), (104, 106, 107, 105), (106, 108, 109, 107), (108, 110, 111, 109), (110, 112, 113, 111), (112, 114, 115, 113), (114, 116, 117, 115), (116, 118, 119, 117), (118, 120, 121, 119), (120, 122, 123, 121), (122, 124, 125, 123), (67, 69, 71, 73, 75, 77, 79, 81, 83, 85, 87, 89, 91, 93, 95, 97, 99, 101, 103, 105, 107, 109, 111, 113, 115, 117, 119, 121, 123, 125, 127, 65), (124, 126, 127, 125), (126, 64, 65, 127), (64, 126, 124, 122, 120, 118, 116, 114, 112, 110, 108, 106, 104, 102, 100, 98, 96, 94, 92, 90, 88, 86, 84, 82, 80, 78, 76, 74, 72, 70, 68, 66), (128, 130, 131, 129), (130, 132, 133, 131), (132, 134, 135, 133), (134, 136, 137, 135), (136, 138, 139, 137), (138, 140, 141, 139), (140, 142, 143, 141), (142, 144, 145, 143), (144, 146, 147, 145), (146, 148, 149, 147), (148, 150, 151, 149), (150, 152, 153, 151), (152, 154, 155, 153), (154, 156, 157, 155), (156, 158, 159, 157), (158, 160, 161, 159), (160, 162, 163, 161), (162, 164, 165, 163), (164, 166, 167, 165), (166, 168, 169, 167), (168, 170, 171, 169), (170, 172, 173, 171), (172, 174, 175, 173), (174, 176, 177, 175), (176, 178, 179, 177), (178, 180, 181, 179), (180, 182, 183, 181), (182, 184, 185, 183), (184, 186, 187, 185), (186, 188, 189, 187), (131, 133, 135, 137, 139, 141, 143, 145, 147, 149, 151, 153, 155, 157, 159, 161, 163, 165, 167, 169, 171, 173, 175, 177, 179, 181, 183, 185, 187, 189, 191, 129), (188, 190, 191, 189), (190, 128, 129, 191), (128, 190, 188, 186, 184, 182, 180, 178, 176, 174, 172, 170, 168, 166, 164, 162, 160, 158, 156, 154, 152, 150, 148, 146, 144, 142, 140, 138, 136, 134, 132, 130)])
_uv = me_cylinder_004.uv_layers.new(name='UVMap')
_uv.uv.foreach_set('vector', [1.0, 0.5, 1.0, 1.0, 0.9688, 1.0, 0.9688, 0.5, 0.9688, 0.5, 0.9688, 1.0, 0.9375, 1.0, 0.9375, 0.5, 0.9375, 0.5, 0.9375, 1.0, 0.9062, 1.0, 0.9062, 0.5, 0.9062, 0.5, 0.9062, 1.0, 0.875, 1.0, 0.875, 0.5, 0.875, 0.5, 0.875, 1.0, 0.8438, 1.0, 0.8438, 0.5, 0.8438, 0.5, 0.8438, 1.0, 0.8125, 1.0, 0.8125, 0.5, 0.8125, 0.5, 0.8125, 1.0, 0.7812, 1.0, 0.7812, 0.5, 0.7812, 0.5, 0.7812, 1.0, 0.75, 1.0, 0.75, 0.5, 0.75, 0.5, 0.75, 1.0, 0.7188, 1.0, 0.7188, 0.5, 0.7188, 0.5, 0.7188, 1.0, 0.6875, 1.0, 0.6875, 0.5, 0.6875, 0.5, 0.6875, 1.0, 0.6562, 1.0, 0.6562, 0.5, 0.6562, 0.5, 0.6562, 1.0, 0.625, 1.0, 0.625, 0.5, 0.625, 0.5, 0.625, 1.0, 0.5938, 1.0, 0.5938, 0.5, 0.5938, 0.5, 0.5938, 1.0, 0.5625, 1.0, 0.5625, 0.5, 0.5625, 0.5, 0.5625, 1.0, 0.5312, 1.0, 0.5312, 0.5, 0.5312, 0.5, 0.5312, 1.0, 0.5, 1.0, 0.5, 0.5, 0.5, 0.5, 0.5, 1.0, 0.4688, 1.0, 0.4688, 0.5, 0.4688, 0.5, 0.4688, 1.0, 0.4375, 1.0, 0.4375, 0.5, 0.4375, 0.5, 0.4375, 1.0, 0.4062, 1.0, 0.4062, 0.5, 0.4062, 0.5, 0.4062, 1.0, 0.375, 1.0, 0.375, 0.5, 0.375, 0.5, 0.375, 1.0, 0.3438, 1.0, 0.3438, 0.5, 0.3438, 0.5, 0.3438, 1.0, 0.3125, 1.0, 0.3125, 0.5, 0.3125, 0.5, 0.3125, 1.0, 0.2812, 1.0, 0.2812, 0.5, 0.2812, 0.5, 0.2812, 1.0, 0.25, 1.0, 0.25, 0.5, 0.25, 0.5, 0.25, 1.0, 0.2188, 1.0, 0.2188, 0.5, 0.2188, 0.5, 0.2188, 1.0, 0.1875, 1.0, 0.1875, 0.5, 0.1875, 0.5, 0.1875, 1.0, 0.1562, 1.0, 0.1562, 0.5, 0.1562, 0.5, 0.1562, 1.0, 0.125, 1.0, 0.125, 0.5, 0.125, 0.5, 0.125, 1.0, 0.09375, 1.0, 0.09375, 0.5, 0.09375, 0.5, 0.09375, 1.0, 0.0625, 1.0, 0.0625, 0.5, 0.2968, 0.4854, 0.25, 0.49, 0.2032, 0.4854, 0.1582, 0.4717, 0.1167, 0.4496, 0.08029, 0.4197, 0.05045, 0.3833, 0.02827, 0.3418, 0.01461, 0.2968, 0.01, 0.25, 0.01461, 0.2032, 0.02827, 0.1582, 0.05045, 0.1167, 0.08029, 0.08029, 0.1167, 0.05045, 0.1582, 0.02827, 0.2032, 0.01461, 0.25, 0.01, 0.2968, 0.01461, 0.3418, 0.02827, 0.3833, 0.05045, 0.4197, 0.08029, 0.4496, 0.1167, 0.4717, 0.1582, 0.4854, 0.2032, 0.49, 0.25, 0.4854, 0.2968, 0.4717, 0.3418, 0.4496, 0.3833, 0.4197, 0.4197, 0.3833, 0.4496, 0.3418, 0.4717, 0.0625, 0.5, 0.0625, 1.0, 0.03125, 1.0, 0.03125, 0.5, 0.03125, 0.5, 0.03125, 1.0, 0.0, 1.0, 0.0, 0.5, 0.75, 0.49, 0.7968, 0.4854, 0.8418, 0.4717, 0.8833, 0.4496, 0.9197, 0.4197, 0.9496, 0.3833, 0.9717, 0.3418, 0.9854, 0.2968, 0.99, 0.25, 0.9854, 0.2032, 0.9717, 0.1582, 0.9496, 0.1167, 0.9197, 0.08029, 0.8833, 0.05045, 0.8418, 0.02827, 0.7968, 0.01461, 0.75, 0.01, 0.7032, 0.01461, 0.6582, 0.02827, 0.6167, 0.05045, 0.5803, 0.08029, 0.5504, 0.1167, 0.5283, 0.1582, 0.5146, 0.2032, 0.51, 0.25, 0.5146, 0.2968, 0.5283, 0.3418, 0.5504, 0.3833, 0.5803, 0.4197, 0.6167, 0.4496, 0.6582, 0.4717, 0.7032, 0.4854, 1.0, 0.5, 0.9688, 0.5, 0.9688, 1.0, 1.0, 1.0, 0.9688, 0.5, 0.9375, 0.5, 0.9375, 1.0, 0.9688, 1.0, 0.9375, 0.5, 0.9062, 0.5, 0.9062, 1.0, 0.9375, 1.0, 0.9062, 0.5, 0.875, 0.5, 0.875, 1.0, 0.9062, 1.0, 0.875, 0.5, 0.8438, 0.5, 0.8438, 1.0, 0.875, 1.0, 0.8438, 0.5, 0.8125, 0.5, 0.8125, 1.0, 0.8438, 1.0, 0.8125, 0.5, 0.7812, 0.5, 0.7812, 1.0, 0.8125, 1.0, 0.7812, 0.5, 0.75, 0.5, 0.75, 1.0, 0.7812, 1.0, 0.75, 0.5, 0.7188, 0.5, 0.7188, 1.0, 0.75, 1.0, 0.7188, 0.5, 0.6875, 0.5, 0.6875, 1.0, 0.7188, 1.0, 0.6875, 0.5, 0.6562, 0.5, 0.6562, 1.0, 0.6875, 1.0, 0.6562, 0.5, 0.625, 0.5, 0.625, 1.0, 0.6562, 1.0, 0.625, 0.5, 0.5938, 0.5, 0.5938, 1.0, 0.625, 1.0, 0.5938, 0.5, 0.5625, 0.5, 0.5625, 1.0, 0.5938, 1.0, 0.5625, 0.5, 0.5312, 0.5, 0.5312, 1.0, 0.5625, 1.0, 0.5312, 0.5, 0.5, 0.5, 0.5, 1.0, 0.5312, 1.0, 0.5, 0.5, 0.4688, 0.5, 0.4688, 1.0, 0.5, 1.0, 0.4688, 0.5, 0.4375, 0.5, 0.4375, 1.0, 0.4688, 1.0, 0.4375, 0.5, 0.4062, 0.5, 0.4062, 1.0, 0.4375, 1.0, 0.4062, 0.5, 0.375, 0.5, 0.375, 1.0, 0.4062, 1.0, 0.375, 0.5, 0.3438, 0.5, 0.3438, 1.0, 0.375, 1.0, 0.3438, 0.5, 0.3125, 0.5, 0.3125, 1.0, 0.3438, 1.0, 0.3125, 0.5, 0.2812, 0.5, 0.2812, 1.0, 0.3125, 1.0, 0.2812, 0.5, 0.25, 0.5, 0.25, 1.0, 0.2812, 1.0, 0.25, 0.5, 0.2188, 0.5, 0.2188, 1.0, 0.25, 1.0, 0.2188, 0.5, 0.1875, 0.5, 0.1875, 1.0, 0.2188, 1.0, 0.1875, 0.5, 0.1562, 0.5, 0.1562, 1.0, 0.1875, 1.0, 0.1562, 0.5, 0.125, 0.5, 0.125, 1.0, 0.1562, 1.0, 0.125, 0.5, 0.09375, 0.5, 0.09375, 1.0, 0.125, 1.0, 0.09375, 0.5, 0.0625, 0.5, 0.0625, 1.0, 0.09375, 1.0, 0.2968, 0.4854, 0.3418, 0.4717, 0.3833, 0.4496, 0.4197, 0.4197, 0.4496, 0.3833, 0.4717, 0.3418, 0.4854, 0.2968, 0.49, 0.25, 0.4854, 0.2032, 0.4717, 0.1582, 0.4496, 0.1167, 0.4197, 0.08029, 0.3833, 0.05045, 0.3418, 0.02827, 0.2968, 0.01461, 0.25, 0.01, 0.2032, 0.01461, 0.1582, 0.02827, 0.1167, 0.05045, 0.08029, 0.08029, 0.05045, 0.1167, 0.02827, 0.1582, 0.01461, 0.2032, 0.01, 0.25, 0.01461, 0.2968, 0.02827, 0.3418, 0.05045, 0.3833, 0.08029, 0.4197, 0.1167, 0.4496, 0.1582, 0.4717, 0.2032, 0.4854, 0.25, 0.49, 0.0625, 0.5, 0.03125, 0.5, 0.03125, 1.0, 0.0625, 1.0, 0.03125, 0.5, 0.0, 0.5, 0.0, 1.0, 0.03125, 1.0, 0.75, 0.49, 0.7032, 0.4854, 0.6582, 0.4717, 0.6167, 0.4496, 0.5803, 0.4197, 0.5504, 0.3833, 0.5283, 0.3418, 0.5146, 0.2968, 0.51, 0.25, 0.5146, 0.2032, 0.5283, 0.1582, 0.5504, 0.1167, 0.5803, 0.08029, 0.6167, 0.05045, 0.6582, 0.02827, 0.7032, 0.01461, 0.75, 0.01, 0.7968, 0.01461, 0.8418, 0.02827, 0.8833, 0.05045, 0.9197, 0.08029, 0.9496, 0.1167, 0.9717, 0.1582, 0.9854, 0.2032, 0.99, 0.25, 0.9854, 0.2968, 0.9717, 0.3418, 0.9496, 0.3833, 0.9197, 0.4197, 0.8833, 0.4496, 0.8418, 0.4717, 0.7968, 0.4854, 1.0, 0.5, 0.9688, 0.5, 0.9688, 1.0, 1.0, 1.0, 0.9688, 0.5, 0.9375, 0.5, 0.9375, 1.0, 0.9688, 1.0, 0.9375, 0.5, 0.9062, 0.5, 0.9062, 1.0, 0.9375, 1.0, 0.9062, 0.5, 0.875, 0.5, 0.875, 1.0, 0.9062, 1.0, 0.875, 0.5, 0.8438, 0.5, 0.8438, 1.0, 0.875, 1.0, 0.8438, 0.5, 0.8125, 0.5, 0.8125, 1.0, 0.8438, 1.0, 0.8125, 0.5, 0.7812, 0.5, 0.7812, 1.0, 0.8125, 1.0, 0.7812, 0.5, 0.75, 0.5, 0.75, 1.0, 0.7812, 1.0, 0.75, 0.5, 0.7188, 0.5, 0.7188, 1.0, 0.75, 1.0, 0.7188, 0.5, 0.6875, 0.5, 0.6875, 1.0, 0.7188, 1.0, 0.6875, 0.5, 0.6562, 0.5, 0.6562, 1.0, 0.6875, 1.0, 0.6562, 0.5, 0.625, 0.5, 0.625, 1.0, 0.6562, 1.0, 0.625, 0.5, 0.5938, 0.5, 0.5938, 1.0, 0.625, 1.0, 0.5938, 0.5, 0.5625, 0.5, 0.5625, 1.0, 0.5938, 1.0, 0.5625, 0.5, 0.5312, 0.5, 0.5312, 1.0, 0.5625, 1.0, 0.5312, 0.5, 0.5, 0.5, 0.5, 1.0, 0.5312, 1.0, 0.5, 0.5, 0.4688, 0.5, 0.4688, 1.0, 0.5, 1.0, 0.4688, 0.5, 0.4375, 0.5, 0.4375, 1.0, 0.4688, 1.0, 0.4375, 0.5, 0.4062, 0.5, 0.4062, 1.0, 0.4375, 1.0, 0.4062, 0.5, 0.375, 0.5, 0.375, 1.0, 0.4062, 1.0, 0.375, 0.5, 0.3438, 0.5, 0.3438, 1.0, 0.375, 1.0, 0.3438, 0.5, 0.3125, 0.5, 0.3125, 1.0, 0.3438, 1.0, 0.3125, 0.5, 0.2812, 0.5, 0.2812, 1.0, 0.3125, 1.0, 0.2812, 0.5, 0.25, 0.5, 0.25, 1.0, 0.2812, 1.0, 0.25, 0.5, 0.2188, 0.5, 0.2188, 1.0, 0.25, 1.0, 0.2188, 0.5, 0.1875, 0.5, 0.1875, 1.0, 0.2188, 1.0, 0.1875, 0.5, 0.1562, 0.5, 0.1562, 1.0, 0.1875, 1.0, 0.1562, 0.5, 0.125, 0.5, 0.125, 1.0, 0.1562, 1.0, 0.125, 0.5, 0.09375, 0.5, 0.09375, 1.0, 0.125, 1.0, 0.09375, 0.5, 0.0625, 0.5, 0.0625, 1.0, 0.09375, 1.0, 0.2968, 0.4854, 0.3418, 0.4717, 0.3833, 0.4496, 0.4197, 0.4197, 0.4496, 0.3833, 0.4717, 0.3418, 0.4854, 0.2968, 0.49, 0.25, 0.4854, 0.2032, 0.4717, 0.1582, 0.4496, 0.1167, 0.4197, 0.08029, 0.3833, 0.05045, 0.3418, 0.02827, 0.2968, 0.01461, 0.25, 0.01, 0.2032, 0.01461, 0.1582, 0.02827, 0.1167, 0.05045, 0.08029, 0.08029, 0.05045, 0.1167, 0.02827, 0.1582, 0.01461, 0.2032, 0.01, 0.25, 0.01461, 0.2968, 0.02827, 0.3418, 0.05045, 0.3833, 0.08029, 0.4197, 0.1167, 0.4496, 0.1582, 0.4717, 0.2032, 0.4854, 0.25, 0.49, 0.0625, 0.5, 0.03125, 0.5, 0.03125, 1.0, 0.0625, 1.0, 0.03125, 0.5, 0.0, 0.5, 0.0, 1.0, 0.03125, 1.0, 0.75, 0.49, 0.7032, 0.4854, 0.6582, 0.4717, 0.6167, 0.4496, 0.5803, 0.4197, 0.5504, 0.3833, 0.5283, 0.3418, 0.5146, 0.2968, 0.51, 0.25, 0.5146, 0.2032, 0.5283, 0.1582, 0.5504, 0.1167, 0.5803, 0.08029, 0.6167, 0.05045, 0.6582, 0.02827, 0.7032, 0.01461, 0.75, 0.01, 0.7968, 0.01461, 0.8418, 0.02827, 0.8833, 0.05045, 0.9197, 0.08029, 0.9496, 0.1167, 0.9717, 0.1582, 0.9854, 0.2032, 0.99, 0.25, 0.9854, 0.2968, 0.9717, 0.3418, 0.9496, 0.3833, 0.9197, 0.4197, 0.8833, 0.4496, 0.8418, 0.4717, 0.7968, 0.4854])
me_cylinder_004.update()

# ---- objects
ob_telescope = bpy.data.objects.new('Telescope', me_cylinder)
ob_bipod = bpy.data.objects.new('Bipod', me_cylinder_004)

# ---- transforms, parenting, visibility, modifiers, constraints
ob_telescope.location = (-1.192e-07, 0.0, 0.0)
ob_telescope.scale = (0.1157, 0.1157, 0.1899)
ob_bipod.location = (0.0, 0.0, 0.0)
ob_bipod.rotation_euler = (0.1438, -0.2283, 1.538)
ob_bipod.scale = (0.05134, -0.05134, 3.368)

# ---- collection membership
col_collection.objects.link(ob_telescope)
col_collection.objects.link(ob_bipod)

# ---- scene / render settings (as saved in the file)
scene.frame_start = 1; scene.frame_end = 250; scene.frame_set(1)
scene.render.engine = 'BLENDER_EEVEE_NEXT'
scene.cycles.sampling_pattern = 'TABULATED_SOBOL'
scene.cycles.use_light_tree = False
scene.view_settings.view_transform = 'Filmic'
bpy.context.view_layer.update()

# ---- added for rendering (the .blend has no active camera and no usable light): camera, sun
cam_auto = bpy.data.cameras.new('AutoCamera')
cam_auto.lens = 50.0
cam_auto.sensor_width = 36.0
cam_auto.clip_end = 1000.0
ob_auto_camera = bpy.data.objects.new('AutoCamera', cam_auto)
scene.collection.objects.link(ob_auto_camera)
ob_auto_camera.location = (9.72155, -11.6052, 3.72473)
ob_auto_camera.rotation_euler = (1.09748, -7.21219e-08, 0.694738)
scene.camera = ob_auto_camera
light_auto_sun = bpy.data.lights.new('AutoSun', 'SUN')
light_auto_sun.energy = 3.0
light_auto_sun.angle = 0.0523599
ob_auto_sun = bpy.data.objects.new('AutoSun', light_auto_sun)
scene.collection.objects.link(ob_auto_sun)
ob_auto_sun.rotation_euler = (0.872665, 0.174533, 0.523599)
bpy.context.view_layer.update()
